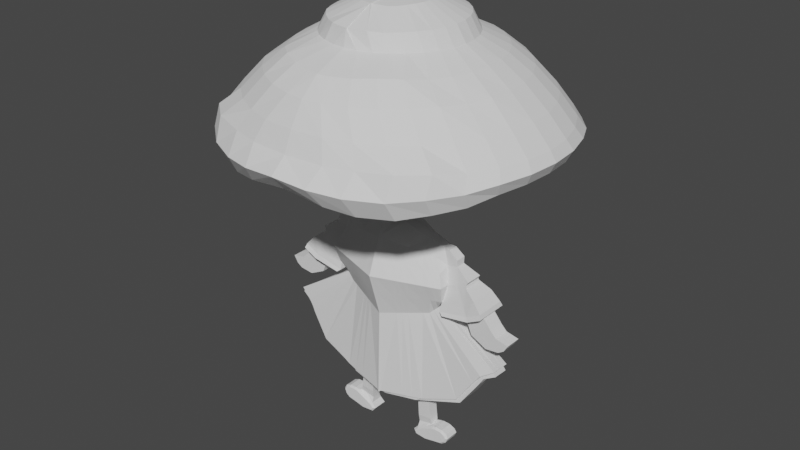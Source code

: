 # Source: PilzNPC.blend  (saved by Blender 3.4.6; exported with 4.5.12 LTS)
import bpy
from mathutils import Matrix  # noqa: F401  (used for matrix-valued properties, if any)

bpy.ops.wm.read_factory_settings(use_empty=True)
scene = bpy.context.scene
scene.name = 'Scene'

# ---- collections
col_collection = bpy.data.collections.new('Collection'); scene.collection.children.link(col_collection)

# ---- world
world_world = bpy.data.worlds.new('World'); scene.world = world_world
world_world.use_nodes = True; world_world.node_tree.nodes.clear()
_N = world_world.node_tree.nodes; _L = world_world.node_tree.links
n0 = _N.new('ShaderNodeOutputWorld'); n0.name = 'World Output'; n0.location = (300, 300)
n1 = _N.new('ShaderNodeBackground'); n1.name = 'Background'; n1.location = (10, 300)
n1.inputs[0].default_value = (0.05088, 0.05088, 0.05088, 1.0)
_L.new(n1.outputs[0], n0.inputs[0])
n0.is_active_output = True
world_world.color = (0.05088, 0.05088, 0.05088)
world_world.use_sun_shadow = False
world_world.sun_shadow_jitter_overblur = 0.0

# ---- meshes
me_cube_002 = bpy.data.meshes.new('Cube.002')
me_cube_002.from_pydata([(0.5184, -0.4214, 0.5288), (0.04129, -0.2681, -2.559), (0.04129, -1.331, -2.559), (1.037, -0.9946, 0.4128), (0.0, -0.2384, 0.6448), (0.0, -1.361, 0.6448), (2.203, -0.6143, -1.463), (2.232, -0.9589, -1.415), (1.233, -0.4155, -0.03538), (1.233, -1.183, -0.03538), (0.0, -1.619, -0.03538), (0.0, 0.01958, -0.04829), (0.0, -0.2384, -0.9013), (0.0, -1.361, -0.9013), (1.037, -0.9946, -0.5635), (1.037, -0.6043, -0.5635), (0.5184, -1.178, 0.5288), (0.8748, -0.4246, -2.454), (0.6163, -1.401, -0.03538), (0.8748, -1.175, -2.454), (0.6163, -0.1979, -0.03538), (0.5184, -1.178, -0.7853), (0.5184, -0.4214, -0.7853), (1.575, -0.5269, -2.196), (0.7776, -1.086, 0.4708), (0.7776, -0.5128, 0.4708), (1.576, -1.072, -2.196), (0.9245, -0.3067, -0.03538), (0.7776, -1.086, -0.7273), (0.9245, -1.292, -0.03538), (0.7776, -0.5128, -0.7273), (0.8967, -0.513, 0.4411), (1.89, -1.03, -1.732), (1.068, -0.3687, -0.03608), (0.8967, -1.048, -0.699), (1.891, -0.5912, -1.732), (0.8967, -1.048, 0.4411), (0.8967, -0.5663, -0.699), (1.068, -1.246, -0.03608), (0.08363, -0.2679, 0.6261), (0.08363, -0.2679, -0.8826), (0.08363, -1.331, 0.6261), (0.06169, -0.2512, -2.57), (0.09942, -1.583, -0.03538), (0.05631, -1.363, -2.566), (0.09942, -0.01551, -0.03538), (0.08363, -1.331, -0.8826), (2.008, -0.511, -0.2833), (1.728, -1.103, -0.4296), (1.037, -0.8938, -0.5635), (1.09, -0.8938, 0.5985), (0.0, -0.8543, 0.8305), (1.728, -0.5115, -0.4296), (0.04129, -0.9188, -2.559), (1.233, -0.9047, -0.03538), (2.226, -0.8803, -1.426), (1.159, -1.104, -0.5429), (2.008, -1.103, -0.2833), (1.159, -0.512, -0.5429), (1.84, -0.5457, -0.09608), (1.649, -1.069, -0.305), (1.649, -0.5461, -0.305), (1.164, -0.5466, -0.4179), (0.0, -0.9149, -0.9013), (1.84, -1.068, -0.09608), (1.164, -1.069, -0.4179), (0.5184, -0.9044, 0.753), (0.7776, -0.8991, 0.695), (0.8967, -0.9041, 0.6653), (1.89, -0.9067, -1.732), (0.2394, -0.9132, 0.8455), (1.222, -0.9882, -0.0999), (2.211, -0.7096, -1.45), (1.613, -0.9876, 0.0834), (1.037, -0.7241, -0.5635), (1.222, -0.6272, -0.0999), (1.466, -0.6269, -0.01454), (1.466, -0.9879, -0.01454), (1.089, -0.7181, 0.5975), (0.0, -0.754, 0.8167), (1.613, -0.6266, 0.0834), (0.04129, -0.6864, -2.559), (1.233, -0.7075, -0.03538), (1.63, -0.6151, 0.04472), (1.492, -0.9993, -0.05576), (1.492, -0.6154, -0.05576), (0.0, -0.6919, -0.9013), (1.212, -0.9996, -0.1448), (0.5182, -0.7117, 0.7518), (0.7773, -0.7025, 0.6934), (0.8967, -0.7093, 0.6629), (1.89, -0.7264, -1.732), (0.2393, -0.7225, 0.8465), (0.0, -0.7857, 1.034), (0.2148, -0.7492, 1.153), (0.2148, -0.8299, 1.153), (1.183, -0.5099, -0.3523), (1.183, -1.089, -0.3523), (0.0, -1.49, -0.4683), (0.0, -0.1094, -0.4683), (0.5673, -0.3097, -0.4103), (0.5673, -1.289, -0.4103), (0.851, -1.189, -0.3813), (0.851, -0.4098, -0.3813), (0.9824, -1.147, -0.3675), (0.9824, -0.4675, -0.3675), (0.09153, -0.1417, -0.459), (0.09153, -1.457, -0.459), (1.183, -0.8992, -0.3523), (1.183, -0.7158, -0.3523), (1.63, -0.999, 0.04472), (1.212, -0.6157, -0.1448), (1.135, -0.5099, 0.1887), (1.135, -1.089, 0.1887), (0.0, -1.49, 0.3047), (0.0, -0.1094, 0.2982), (0.5673, -1.289, 0.2467), (0.5673, -0.3097, 0.2467), (0.851, -1.189, 0.2177), (0.851, -0.4098, 0.2177), (0.9824, -1.147, 0.2025), (0.9824, -0.4675, 0.2025), (0.09153, -0.1417, 0.2953), (0.09153, -1.457, 0.2953), (1.219, -0.6366, -0.03717), (1.161, -0.7158, 0.2816), (1.354, -0.6906, 0.4478), (1.355, -0.8935, 0.4413), (1.656, -0.6361, 0.1563), (1.366, -0.7155, 0.328), (1.037, -0.5511, 0.4128), (1.444, -0.9784, 0.01948), (1.444, -0.6363, 0.01948), (1.656, -0.9781, 0.1563), (1.161, -0.8992, 0.2816), (1.219, -0.9787, -0.03717), (1.366, -0.899, 0.328), (1.633, -0.6501, -0.5597), (1.633, -0.9652, -0.5597), (1.985, -0.6495, -0.4019), (1.985, -0.9646, -0.4019), (1.227, -0.4774, -0.5945), (1.227, -1.138, -0.5945), (2.037, -0.4763, -0.3671), (2.037, -1.137, -0.3671), (2.056, -0.6501, -1.004), (2.056, -0.9652, -1.004), (2.261, -0.6495, -0.7198), (2.261, -0.9646, -0.7198), (2.318, -0.6501, -0.9735), (2.318, -0.9652, -0.9735), (2.508, -0.6495, -0.7708), (2.508, -0.9646, -0.7708), (0.9668, -0.5321, 0.427), (1.947, -0.9649, -0.7249), (2.041, -1.013, -1.545), (1.15, -0.3921, -0.03573), (2.426, -0.9649, -0.9022), (2.426, -0.6498, -0.9022), (2.205, -0.9649, -0.8805), (2.205, -0.6498, -0.8805), (0.9668, -1.021, -0.6313), (2.008, -0.6251, -1.599), (0.9668, -1.021, 0.427), (1.814, -0.9649, -0.4908), (1.15, -1.214, -0.03573), (0.9668, -0.5853, -0.6313), (1.814, -0.6498, -0.4908), (1.774, -1.138, -0.5042), (1.774, -0.4768, -0.5042), (1.264, -0.8991, 0.3048), (0.9932, -0.899, 0.6319), (2.028, -0.9203, -1.552), (2.016, -0.7462, -1.58), (0.9929, -0.7179, 0.6366), (1.083, -1.118, -0.3599), (1.083, -0.4887, -0.3599), (1.059, -1.118, 0.1956), (1.059, -0.4887, 0.1956), (2.074, -1.005, -1.599), (1.58, -0.4803, -2.193), (0.8824, -0.3783, -2.452), (0.0, -0.9188, -2.581), (0.0, -1.409, -2.589), (0.0387, -0.2073, -2.561), (0.0, -0.1744, -2.581), (2.04, -1.064, -1.533), (2.275, -0.9938, -1.384), (2.25, -0.7029, -1.425), (2.239, -0.5645, -1.444), (0.0387, -1.392, -2.561), (0.8824, -1.221, -2.452), (1.889, -0.5398, -1.731), (1.58, -1.119, -2.193), (1.889, -1.077, -1.731), (1.889, -0.9067, -1.731), (0.0, -0.6864, -2.581), (2.265, -0.8736, -1.401), (1.889, -0.7264, -1.731), (1.264, -0.7157, 0.3048), (2.013, -0.7459, -1.577), (1.999, -0.5847, -1.599), (1.185, -0.7074, 0.5884), (1.186, -0.8937, 0.5884), (1.947, -0.6498, -0.7249), (0.775, -0.909, -2.546), (0.7903, -1.177, -2.548), (1.634, -0.9031, -2.268), (1.63, -1.074, -2.271), (0.09457, -0.9198, -2.614), (0.08834, -1.326, -2.621), (0.775, -0.7063, -2.546), (1.634, -0.7153, -2.268), (0.09457, -0.6898, -2.614), (2.146, -0.9646, -0.6026), (1.945, -0.9087, -1.807), (0.7903, -0.4266, -2.548), (1.63, -0.5289, -2.272), (0.07164, -0.2617, -2.618), (1.945, -0.7284, -1.808), (1.747, -0.9652, -0.8472), (2.28, -0.8823, -1.501), (2.087, -0.9226, -1.634), (2.266, -0.7116, -1.525), (2.073, -0.7483, -1.657), (2.146, -0.6495, -0.6026), (1.747, -0.6501, -0.8472), (2.287, -0.9608, -1.49), (2.258, -0.6163, -1.538), (1.945, -0.5932, -1.808), (1.945, -1.032, -1.807), (2.062, -0.627, -1.674), (0.3133, -0.349, 0.5747), (0.4843, -1.302, -2.503), (0.3724, -0.1119, -0.03538), (0.3133, -1.25, 0.5747), (0.4843, -0.2976, -2.503), (0.3724, -1.487, -0.03538), (0.3867, -0.9085, 0.7966), (0.3866, -0.7168, 0.7965), (0.3428, -1.369, -0.4333), (0.3428, -0.2304, -0.4333), (0.3428, -1.369, 0.2697), (0.3428, -0.2304, 0.2697), (0.4886, -1.264, -2.507), (0.4912, -0.3428, -2.509), (0.5667, -0.9141, -2.569), (0.5667, -0.6986, -2.569), (0.5326, -1.247, -2.572), (0.5247, -0.3488, -2.571), (0.3133, -1.25, -0.8312), (0.3133, -0.349, -0.8312), (0.9869, -0.6465, -3.494), (0.9879, -0.9832, -3.498), (0.5732, -0.9878, -3.519), (0.5754, -0.6397, -3.515), (0.5713, -0.6986, -3.125), (0.5713, -0.9141, -3.125), (0.8436, -0.909, -3.109), (0.8436, -0.7063, -3.109), (0.5775, -0.7206, -3.271), (0.864, -0.8883, -3.225), (0.5775, -0.8924, -3.271), (0.8686, -0.7268, -3.22), (0.5951, -0.6516, -3.407), (0.9298, -0.9701, -3.251), (0.5927, -0.9755, -3.403), (0.9312, -0.659, -3.257), (1.203, -0.6466, -3.409), (1.206, -0.983, -3.412), (1.217, -0.9706, -3.284), (1.214, -0.6583, -3.287), (1.13, -0.9829, -3.471), (1.125, -0.9706, -3.243), (1.129, -0.6468, -3.465), (1.124, -0.6583, -3.247), (0.5376, -0.6453, -3.466), (0.9639, -0.9767, -3.384), (0.5322, -0.9821, -3.466), (0.9662, -0.6527, -3.389), (1.244, -0.9766, -3.332), (1.239, -0.6526, -3.332), (1.112, -0.6527, -3.344), (1.114, -0.9767, -3.349), (0.4158, -0.3852, 0.5517), (0.6834, -1.261, -2.478), (0.4944, -0.1549, -0.03538), (0.4526, -0.9064, 0.7748), (0.4524, -0.7142, 0.7741), (0.4551, -0.27, -0.4218), (0.4551, -0.27, 0.2582), (0.6817, -1.219, -2.48), (0.731, -1.212, -2.551), (0.4158, -1.214, -0.8082), (0.4158, -1.214, 0.5517), (0.6834, -0.338, -2.478), (0.4944, -1.444, -0.03538), (0.4551, -1.329, -0.4218), (0.4551, -1.329, 0.2582), (0.683, -0.3837, -2.481), (0.7382, -0.9116, -2.548), (0.7382, -0.7025, -2.548), (0.7271, -0.3877, -2.55), (0.4158, -0.3852, -0.8082), (0.7733, -0.9854, -3.541), (0.7731, -0.6431, -3.537), (0.77, -0.7025, -3.104), (0.77, -0.9116, -3.104), (0.7775, -0.7237, -3.234), (0.7775, -0.8903, -3.236), (0.7687, -0.6552, -3.33), (0.7741, -0.9729, -3.322), (0.7606, -0.6491, -3.424), (0.7571, -0.979, -3.413), (0.556, -0.9141, -2.856), (0.8143, -0.7063, -2.838), (0.556, -0.6986, -2.856), (0.8143, -0.909, -2.838), (0.7547, -0.9116, -2.836), (0.7547, -0.7025, -2.836), (1.001, -0.9701, -3.237), (1.063, -0.9832, -3.484), (1.062, -0.6465, -3.479), (1.001, -0.6589, -3.243), (1.039, -0.9767, -3.366), (1.039, -0.6527, -3.366), (0.7748, -0.6662, -3.575), (0.5553, -0.6623, -3.551), (0.4881, -0.6712, -3.463), (0.7533, -0.6833, -3.296), (0.5732, -0.68, -3.376), (1.281, -0.6783, -3.331), (1.241, -0.6865, -3.258), (1.145, -0.6701, -3.5), (1.233, -0.6701, -3.433), (1.132, -0.6865, -3.209), (1.069, -0.6701, -3.515), (0.9981, -0.6865, -3.205), (0.9943, -0.6701, -3.53), (0.9195, -0.6865, -3.221), (0.7748, -0.9527, -3.575), (0.5553, -0.9553, -3.551), (0.4881, -0.9465, -3.463), (0.5732, -0.9378, -3.376), (0.7603, -0.9357, -3.292), (0.9196, -0.9335, -3.219), (1.281, -0.9418, -3.331), (1.233, -0.9502, -3.433), (1.145, -0.9502, -3.502), (0.9982, -0.9335, -3.204), (1.069, -0.9502, -3.516), (1.241, -0.9335, -3.258), (1.132, -0.9335, -3.209), (0.9943, -0.9502, -3.53)], [], [(178, 153, 130, 112), (134, 50, 3, 113), (28, 21, 191, 193), (70, 51, 5, 41), (123, 41, 5, 114), (86, 12, 185, 196), (49, 14, 187, 197), (107, 43, 10, 98), (166, 15, 189, 201), (108, 54, 9, 97), (176, 156, 8, 96), (1, 42, 218), (46, 13, 183, 190), (72, 55, 221, 223), (289, 286, 20, 100), (303, 22, 181, 295), (102, 29, 18, 101), (118, 24, 16, 116), (67, 66, 16, 24), (290, 284, 0, 117), (68, 67, 24, 36), (120, 36, 24, 118), (104, 38, 29, 102), (100, 20, 27, 103), (22, 30, 180, 181), (34, 28, 193, 194), (117, 0, 25, 119), (161, 34, 194, 186), (175, 165, 38, 104), (177, 163, 36, 120), (171, 68, 36, 163), (2, 53, 209, 210), (103, 27, 33, 105), (30, 37, 192, 180), (119, 25, 31, 121), (115, 4, 39, 122), (12, 40, 184, 185), (99, 11, 45, 106), (91, 69, 215, 219), (250, 46, 190, 233), (240, 237, 43, 107), (242, 235, 41, 123), (61, 59, 47, 52), (238, 70, 41, 235), (65, 62, 58, 56), (239, 92, 70, 238), (17, 23, 217, 216), (174, 90, 68, 171), (55, 7, 227, 221), (90, 89, 67, 68), (89, 88, 66, 67), (155, 32, 230, 179), (60, 65, 56, 48), (59, 64, 57, 47), (62, 61, 52, 58), (64, 60, 48, 57), (85, 83, 59, 61), (87, 111, 62, 65), (84, 87, 65, 60), (83, 110, 64, 59), (111, 85, 61, 62), (110, 84, 60, 64), (53, 81, 213, 209), (109, 82, 54, 108), (74, 49, 197, 188), (13, 63, 182, 183), (70, 92, 94, 95), (202, 203, 127, 126), (132, 128, 80, 76), (39, 4, 79, 92), (15, 74, 188, 189), (96, 8, 82, 109), (135, 124, 75, 71), (131, 135, 71, 77), (128, 133, 73, 80), (124, 132, 76, 75), (133, 131, 77, 73), (44, 2, 210), (25, 0, 88, 89), (31, 25, 89, 90), (153, 31, 90, 174), (299, 17, 216, 302), (232, 39, 92, 239), (76, 80, 83, 85), (71, 75, 111, 87), (77, 71, 87, 84), (80, 73, 110, 83), (75, 76, 85, 111), (63, 86, 196, 182), (73, 77, 84, 110), (92, 79, 93, 94), (51, 70, 95, 93), (15, 96, 109, 74), (74, 109, 108, 49), (250, 240, 107, 46), (12, 99, 106, 40), (30, 103, 105, 37), (161, 175, 104, 34), (22, 100, 103, 30), (34, 104, 102, 28), (28, 102, 101, 21), (303, 289, 100, 22), (166, 176, 96, 15), (49, 108, 97, 14), (46, 107, 98, 13), (94, 93, 95), (199, 129, 128, 132), (134, 125, 124, 135), (8, 112, 125, 82), (82, 125, 134, 54), (237, 242, 123, 43), (11, 115, 122, 45), (27, 119, 121, 33), (165, 177, 120, 38), (20, 117, 119, 27), (38, 120, 118, 29), (286, 290, 117, 20), (29, 118, 116, 18), (43, 123, 114, 10), (54, 134, 113, 9), (156, 178, 112, 8), (129, 126, 127, 136), (170, 134, 135, 131), (199, 202, 126, 129), (203, 170, 136, 127), (112, 130, 78, 125), (52, 47, 143, 169), (129, 136, 133, 128), (125, 199, 132, 124), (136, 170, 131, 133), (78, 50, 203, 202), (125, 78, 202, 199), (50, 134, 170, 203), (204, 225, 147, 160), (56, 58, 141, 142), (48, 56, 142, 168), (47, 57, 144, 143), (137, 138, 142, 141), (140, 139, 143, 144), (167, 137, 141, 169), (164, 140, 144, 168), (159, 146, 150, 157), (220, 226, 145, 146), (154, 220, 146, 159), (225, 214, 148, 147), (157, 158, 151, 152), (147, 148, 152, 151), (160, 147, 151, 158), (146, 145, 149, 150), (33, 121, 178, 156), (9, 113, 177, 165), (37, 105, 176, 166), (14, 97, 175, 161), (130, 153, 174, 78), (58, 52, 169, 141), (198, 192, 91), (78, 174, 171, 50), (226, 204, 160, 145), (50, 171, 163, 3), (113, 3, 163, 177), (97, 9, 165, 175), (57, 48, 168, 144), (139, 167, 169, 143), (138, 164, 168, 142), (14, 161, 186, 187), (148, 159, 157, 152), (214, 154, 159, 148), (150, 149, 158, 157), (145, 160, 158, 149), (137, 167, 204, 226), (140, 164, 154, 214), (201, 200, 173), (105, 33, 156, 176), (37, 166, 201, 192), (121, 31, 153, 178), (69, 32, 230, 215), (35, 162, 231, 229), (32, 26, 208, 230), (200, 172, 179, 173), (194, 195, 69), (167, 139, 225, 204), (23, 17, 181, 180), (53, 2, 183, 182), (42, 1, 185, 184), (155, 7, 187, 186), (72, 6, 189, 188), (291, 19, 191, 285), (35, 23, 180, 192), (19, 26, 193, 191), (26, 32, 194, 193), (32, 69, 195, 194), (245, 42, 184, 236), (2, 44, 190, 183), (81, 53, 182, 196), (7, 55, 197, 187), (69, 91, 198, 195), (55, 72, 188, 197), (1, 81, 196, 185), (91, 35, 192, 198), (6, 162, 201, 189), (162, 173, 200, 201), (179, 155, 186, 172), (162, 35, 192, 201), (69, 32, 194), (35, 91, 192), (32, 155, 186, 194), (173, 162, 201), (222, 221, 227, 179), (300, 205, 206, 292), (205, 207, 208, 206), (207, 215, 230, 208), (139, 140, 214, 225), (138, 137, 226, 220), (212, 219, 215, 207), (211, 212, 207, 205), (342, 328, 327, 341), (224, 223, 221, 222), (231, 228, 223, 224), (302, 216, 211, 301), (216, 217, 212, 211), (217, 229, 219, 212), (164, 138, 220, 154), (229, 231, 224, 219), (219, 224, 222, 215), (215, 222, 179, 230), (81, 1, 218, 213), (7, 155, 179, 227), (35, 91, 219, 229), (6, 72, 223, 228), (162, 6, 228, 231), (244, 44, 210, 248), (173, 162, 231, 224), (23, 35, 229, 217), (179, 173, 224, 222), (26, 19, 206, 208), (291, 244, 248, 292), (218, 249, 247, 213), (213, 247, 246, 209), (209, 246, 248, 210), (299, 245, 236, 295), (44, 244, 233, 190), (45, 122, 243, 234), (296, 298, 242, 237), (40, 106, 241, 251), (293, 297, 240, 250), (284, 232, 239, 288), (42, 245, 249, 218), (288, 239, 238, 287), (287, 238, 235, 294), (298, 294, 235, 242), (297, 296, 237, 240), (293, 250, 233, 285), (122, 39, 232, 243), (40, 251, 236, 184), (106, 45, 234, 241), (326, 338, 353, 340), (283, 272, 269, 280), (313, 278, 254, 304), (312, 279, 252, 305), (319, 315, 259, 306), (318, 314, 257, 307), (315, 317, 258, 259), (314, 316, 256, 257), (306, 259, 263, 308), (307, 257, 262, 309), (259, 258, 261, 263), (257, 256, 260, 262), (308, 263, 339, 329), (309, 262, 343, 344), (263, 261, 345, 339), (262, 260, 330, 343), (331, 346, 347, 334), (348, 333, 334, 347), (282, 275, 271, 281), (335, 352, 351, 332), (337, 349, 352, 335), (325, 323, 275, 282), (350, 336, 333, 348), (324, 321, 272, 283), (320, 324, 283, 273), (322, 325, 282, 274), (274, 282, 281, 268), (332, 351, 346, 331), (310, 267, 279, 312), (311, 266, 278, 313), (273, 283, 280, 270), (343, 330, 328, 342), (265, 311, 313, 277), (264, 310, 312, 276), (261, 309, 344, 345), (260, 308, 329, 330), (258, 307, 309, 261), (256, 306, 308, 260), (317, 318, 307, 258), (316, 319, 306, 256), (276, 312, 305, 255), (277, 313, 304, 253), (327, 326, 340, 341), (21, 293, 285, 191), (101, 18, 296, 297), (116, 16, 294, 298), (66, 287, 294, 16), (88, 288, 287, 66), (0, 284, 288, 88), (21, 101, 297, 293), (18, 116, 298, 296), (17, 299, 295, 181), (19, 291, 292, 206), (249, 302, 301, 247), (246, 300, 292, 248), (244, 291, 285, 233), (234, 243, 290, 286), (251, 241, 289, 303), (245, 299, 302, 249), (243, 232, 284, 290), (251, 303, 295, 236), (241, 234, 286, 289), (247, 301, 319, 316), (205, 300, 318, 317), (246, 247, 316, 314), (211, 205, 317, 315), (300, 246, 314, 318), (301, 211, 315, 319), (252, 279, 325, 322), (265, 277, 324, 320), (277, 253, 321, 324), (353, 338, 336, 350), (279, 267, 323, 325), (339, 345, 349, 337), (255, 305, 326, 327), (276, 255, 327, 328), (310, 264, 330, 329), (281, 271, 332, 331), (274, 268, 334, 333), (271, 275, 335, 332), (322, 274, 333, 336), (275, 323, 337, 335), (264, 276, 328, 330), (268, 281, 331, 334), (305, 252, 338, 326), (267, 310, 329, 339), (252, 322, 336, 338), (323, 267, 339, 337), (304, 254, 341, 340), (278, 266, 343, 342), (311, 265, 345, 344), (280, 269, 347, 346), (269, 272, 348, 347), (265, 320, 349, 345), (272, 321, 350, 348), (273, 270, 351, 352), (254, 278, 342, 341), (270, 280, 346, 351), (253, 304, 340, 353), (266, 311, 344, 343), (320, 273, 352, 349), (321, 253, 353, 350)])
_uv = me_cube_002.uv_layers.new(name='UVMap')
_uv.uv.foreach_set('vector', [0.5625, 0.4922, 0.625, 0.4922, 0.625, 0.5, 0.5625, 0.5, 0.5625, 0.6322, 0.625, 0.6322, 0.625, 0.75, 0.5625, 0.75, 0.375, 0.7812, 0.375, 0.8125, 0.375, 0.8125, 0.375, 0.7812, 0.7399, 0.6322, 0.75, 0.6322, 0.75, 0.75, 0.7399, 0.75, 0.5625, 0.8649, 0.625, 0.8649, 0.625, 0.875, 0.5625, 0.875, 0.25, 0.614, 0.25, 0.5, 0.25, 0.5, 0.25, 0.614, 0.375, 0.6322, 0.375, 0.75, 0.375, 0.75, 0.375, 0.6322, 0.4375, 0.8649, 0.5, 0.8649, 0.5, 0.875, 0.4375, 0.875, 0.375, 0.4922, 0.375, 0.5, 0.375, 0.5, 0.375, 0.4922, 0.4375, 0.6322, 0.5, 0.6322, 0.5, 0.75, 0.4375, 0.75, 0.4375, 0.4922, 0.5, 0.4922, 0.5, 0.5, 0.4375, 0.5, 0.2608, 0.5139, 0.2589, 0.511, 0.2608, 0.5139, 0.375, 0.8649, 0.375, 0.875, 0.375, 0.875, 0.375, 0.8649, 0.3737, 0.614, 0.3737, 0.6321, 0.3737, 0.6321, 0.3737, 0.614, 0.4375, 0.4251, 0.5, 0.4251, 0.5, 0.4375, 0.4375, 0.4375, 0.375, 0.4251, 0.375, 0.4375, 0.375, 0.4375, 0.375, 0.4251, 0.4375, 0.7812, 0.5, 0.7812, 0.5, 0.8125, 0.4375, 0.8125, 0.5625, 0.7812, 0.625, 0.7812, 0.625, 0.8125, 0.5625, 0.8125, 0.6562, 0.6322, 0.6875, 0.6322, 0.6875, 0.75, 0.6562, 0.75, 0.5625, 0.4251, 0.625, 0.4251, 0.625, 0.4375, 0.5625, 0.4375, 0.6406, 0.6322, 0.6562, 0.6322, 0.6562, 0.75, 0.6406, 0.75, 0.5625, 0.7656, 0.625, 0.7656, 0.625, 0.7812, 0.5625, 0.7812, 0.4375, 0.7656, 0.5, 0.7656, 0.5, 0.7812, 0.4375, 0.7812, 0.4375, 0.4375, 0.5, 0.4375, 0.5, 0.4687, 0.4375, 0.4688, 0.375, 0.4375, 0.375, 0.4688, 0.375, 0.4688, 0.375, 0.4375, 0.375, 0.7656, 0.375, 0.7812, 0.375, 0.7812, 0.375, 0.7656, 0.5625, 0.4375, 0.625, 0.4375, 0.625, 0.4688, 0.5625, 0.4687, 0.375, 0.7578, 0.375, 0.7656, 0.375, 0.7656, 0.375, 0.7578, 0.4375, 0.7578, 0.5, 0.7578, 0.5, 0.7656, 0.4375, 0.7656, 0.5625, 0.7578, 0.625, 0.7578, 0.625, 0.7656, 0.5625, 0.7656, 0.6328, 0.6322, 0.6406, 0.6322, 0.6406, 0.75, 0.6328, 0.75, 0.2608, 0.7354, 0.2608, 0.6324, 0.2608, 0.6324, 0.2608, 0.7354, 0.4375, 0.4688, 0.5, 0.4687, 0.5, 0.4844, 0.4375, 0.4844, 0.375, 0.4688, 0.375, 0.4844, 0.375, 0.4844, 0.375, 0.4688, 0.5625, 0.4687, 0.625, 0.4688, 0.625, 0.4844, 0.5625, 0.4844, 0.5625, 0.375, 0.625, 0.375, 0.625, 0.3851, 0.5625, 0.3851, 0.375, 0.375, 0.375, 0.3851, 0.375, 0.3851, 0.375, 0.375, 0.4375, 0.375, 0.5, 0.375, 0.5, 0.3851, 0.4375, 0.3851, 0.3581, 0.6146, 0.3581, 0.6323, 0.3581, 0.6323, 0.3581, 0.6146, 0.375, 0.8372, 0.375, 0.8649, 0.375, 0.8649, 0.375, 0.8372, 0.4375, 0.8372, 0.5, 0.8372, 0.5, 0.8649, 0.4375, 0.8649, 0.5625, 0.8372, 0.625, 0.8372, 0.625, 0.8649, 0.5625, 0.8649, 0.5625, 0.614, 0.5625, 0.614, 0.5625, 0.614, 0.5625, 0.614, 0.7122, 0.6322, 0.7399, 0.6322, 0.7399, 0.75, 0.7122, 0.75, 0.5625, 0.6322, 0.5625, 0.614, 0.5625, 0.614, 0.5625, 0.6322, 0.7122, 0.614, 0.7399, 0.614, 0.7399, 0.6322, 0.7122, 0.6322, 0.312, 0.5165, 0.3436, 0.523, 0.3436, 0.523, 0.312, 0.5165, 0.6328, 0.614, 0.6406, 0.614, 0.6406, 0.6322, 0.6328, 0.6322, 0.3737, 0.6321, 0.3737, 0.706, 0.3737, 0.706, 0.3737, 0.6321, 0.6406, 0.614, 0.6562, 0.614, 0.6562, 0.6322, 0.6406, 0.6322, 0.6562, 0.614, 0.6875, 0.614, 0.6875, 0.6322, 0.6562, 0.6322, 0.3657, 0.7131, 0.3609, 0.7163, 0.3609, 0.7163, 0.3657, 0.7131, 0.5625, 0.6322, 0.5625, 0.6322, 0.5625, 0.6322, 0.5625, 0.6322, 0.5625, 0.614, 0.5625, 0.6322, 0.5625, 0.6322, 0.5625, 0.614, 0.5625, 0.614, 0.5625, 0.614, 0.5625, 0.614, 0.5625, 0.614, 0.5625, 0.6322, 0.5625, 0.6322, 0.5625, 0.6322, 0.5625, 0.6322, 0.5625, 0.614, 0.5625, 0.614, 0.5625, 0.614, 0.5625, 0.614, 0.5625, 0.6322, 0.5625, 0.614, 0.5625, 0.614, 0.5625, 0.6322, 0.5625, 0.6322, 0.5625, 0.6322, 0.5625, 0.6322, 0.5625, 0.6322, 0.5625, 0.614, 0.5625, 0.6322, 0.5625, 0.6322, 0.5625, 0.614, 0.5625, 0.614, 0.5625, 0.614, 0.5625, 0.614, 0.5625, 0.614, 0.5625, 0.6322, 0.5625, 0.6322, 0.5625, 0.6322, 0.5625, 0.6322, 0.2608, 0.6324, 0.2608, 0.6132, 0.2608, 0.6132, 0.2608, 0.6324, 0.4375, 0.614, 0.5, 0.614, 0.5, 0.6322, 0.4375, 0.6322, 0.375, 0.614, 0.375, 0.6322, 0.375, 0.6322, 0.375, 0.614, 0.25, 0.75, 0.25, 0.6322, 0.25, 0.6322, 0.25, 0.75, 0.7399, 0.6322, 0.7399, 0.614, 0.7399, 0.614, 0.7399, 0.6322, 0.625, 0.614, 0.625, 0.6322, 0.625, 0.6322, 0.625, 0.614, 0.5625, 0.614, 0.5625, 0.614, 0.5625, 0.614, 0.5625, 0.614, 0.7399, 0.5, 0.75, 0.5, 0.75, 0.614, 0.7399, 0.614, 0.375, 0.5, 0.375, 0.614, 0.375, 0.614, 0.375, 0.5, 0.4375, 0.5, 0.5, 0.5, 0.5, 0.614, 0.4375, 0.614, 0.5625, 0.6322, 0.5625, 0.614, 0.5625, 0.614, 0.5625, 0.6322, 0.5625, 0.6322, 0.5625, 0.6322, 0.5625, 0.6322, 0.5625, 0.6322, 0.5625, 0.614, 0.5625, 0.6322, 0.5625, 0.6322, 0.5625, 0.614, 0.5625, 0.614, 0.5625, 0.614, 0.5625, 0.614, 0.5625, 0.614, 0.5625, 0.6322, 0.5625, 0.6322, 0.5625, 0.6322, 0.5625, 0.6322, 0.2556, 0.736, 0.2608, 0.7354, 0.2556, 0.736, 0.6562, 0.5, 0.6875, 0.5, 0.6875, 0.614, 0.6562, 0.614, 0.6406, 0.5, 0.6562, 0.5, 0.6562, 0.614, 0.6406, 0.614, 0.6328, 0.5, 0.6406, 0.5, 0.6406, 0.614, 0.6328, 0.614, 0.2995, 0.5152, 0.312, 0.5165, 0.312, 0.5165, 0.2995, 0.5152, 0.7122, 0.5, 0.7399, 0.5, 0.7399, 0.614, 0.7122, 0.614, 0.5625, 0.614, 0.5625, 0.614, 0.5625, 0.614, 0.5625, 0.614, 0.5625, 0.6322, 0.5625, 0.614, 0.5625, 0.614, 0.5625, 0.6322, 0.5625, 0.6322, 0.5625, 0.6322, 0.5625, 0.6322, 0.5625, 0.6322, 0.5625, 0.614, 0.5625, 0.6322, 0.5625, 0.6322, 0.5625, 0.614, 0.5625, 0.614, 0.5625, 0.614, 0.5625, 0.614, 0.5625, 0.614, 0.25, 0.6322, 0.25, 0.614, 0.25, 0.614, 0.25, 0.6322, 0.5625, 0.6322, 0.5625, 0.6322, 0.5625, 0.6322, 0.5625, 0.6322, 0.7399, 0.614, 0.75, 0.614, 0.75, 0.614, 0.7399, 0.614, 0.75, 0.6322, 0.7399, 0.6322, 0.7399, 0.6322, 0.75, 0.6322, 0.375, 0.5, 0.4375, 0.5, 0.4375, 0.614, 0.375, 0.614, 0.375, 0.614, 0.4375, 0.614, 0.4375, 0.6322, 0.375, 0.6322, 0.375, 0.8372, 0.4375, 0.8372, 0.4375, 0.8649, 0.375, 0.8649, 0.375, 0.375, 0.4375, 0.375, 0.4375, 0.3851, 0.375, 0.3851, 0.375, 0.4688, 0.4375, 0.4688, 0.4375, 0.4844, 0.375, 0.4844, 0.375, 0.7578, 0.4375, 0.7578, 0.4375, 0.7656, 0.375, 0.7656, 0.375, 0.4375, 0.4375, 0.4375, 0.4375, 0.4688, 0.375, 0.4688, 0.375, 0.7656, 0.4375, 0.7656, 0.4375, 0.7812, 0.375, 0.7812, 0.375, 0.7812, 0.4375, 0.7812, 0.4375, 0.8125, 0.375, 0.8125, 0.375, 0.4251, 0.4375, 0.4251, 0.4375, 0.4375, 0.375, 0.4375, 0.375, 0.4922, 0.4375, 0.4922, 0.4375, 0.5, 0.375, 0.5, 0.375, 0.6322, 0.4375, 0.6322, 0.4375, 0.75, 0.375, 0.75, 0.375, 0.8649, 0.4375, 0.8649, 0.4375, 0.875, 0.375, 0.875, 0.7399, 0.614, 0.75, 0.6322, 0.7399, 0.6322, 0.5625, 0.614, 0.5625, 0.614, 0.5625, 0.614, 0.5625, 0.614, 0.5625, 0.6322, 0.5625, 0.614, 0.5625, 0.614, 0.5625, 0.6322, 0.5, 0.5, 0.5625, 0.5, 0.5625, 0.614, 0.5, 0.614, 0.5, 0.614, 0.5625, 0.614, 0.5625, 0.6322, 0.5, 0.6322, 0.5, 0.8372, 0.5625, 0.8372, 0.5625, 0.8649, 0.5, 0.8649, 0.5, 0.375, 0.5625, 0.375, 0.5625, 0.3851, 0.5, 0.3851, 0.5, 0.4687, 0.5625, 0.4687, 0.5625, 0.4844, 0.5, 0.4844, 0.5, 0.7578, 0.5625, 0.7578, 0.5625, 0.7656, 0.5, 0.7656, 0.5, 0.4375, 0.5625, 0.4375, 0.5625, 0.4687, 0.5, 0.4687, 0.5, 0.7656, 0.5625, 0.7656, 0.5625, 0.7812, 0.5, 0.7812, 0.5, 0.4251, 0.5625, 0.4251, 0.5625, 0.4375, 0.5, 0.4375, 0.5, 0.7812, 0.5625, 0.7812, 0.5625, 0.8125, 0.5, 0.8125, 0.5, 0.8649, 0.5625, 0.8649, 0.5625, 0.875, 0.5, 0.875, 0.5, 0.6322, 0.5625, 0.6322, 0.5625, 0.75, 0.5, 0.75, 0.5, 0.4922, 0.5625, 0.4922, 0.5625, 0.5, 0.5, 0.5, 0.5625, 0.614, 0.625, 0.614, 0.625, 0.6322, 0.5625, 0.6322, 0.5625, 0.6322, 0.5625, 0.6322, 0.5625, 0.6322, 0.5625, 0.6322, 0.5625, 0.614, 0.625, 0.614, 0.625, 0.614, 0.5625, 0.614, 0.625, 0.6322, 0.5625, 0.6322, 0.5625, 0.6322, 0.625, 0.6322, 0.5625, 0.5, 0.625, 0.5, 0.625, 0.614, 0.5625, 0.614, 0.5625, 0.614, 0.5625, 0.614, 0.5625, 0.614, 0.5625, 0.614, 0.5625, 0.614, 0.5625, 0.6322, 0.5625, 0.6322, 0.5625, 0.614, 0.5625, 0.614, 0.5625, 0.614, 0.5625, 0.614, 0.5625, 0.614, 0.5625, 0.6322, 0.5625, 0.6322, 0.5625, 0.6322, 0.5625, 0.6322, 0.625, 0.614, 0.625, 0.6322, 0.625, 0.6322, 0.625, 0.614, 0.5625, 0.614, 0.625, 0.614, 0.625, 0.614, 0.5625, 0.614, 0.625, 0.6322, 0.5625, 0.6322, 0.5625, 0.6322, 0.625, 0.6322, 0.5625, 0.6188, 0.5625, 0.6188, 0.5625, 0.6188, 0.5625, 0.6188, 0.5625, 0.6322, 0.5625, 0.614, 0.5625, 0.614, 0.5625, 0.6322, 0.5625, 0.6322, 0.5625, 0.6322, 0.5625, 0.6322, 0.5625, 0.6322, 0.5625, 0.614, 0.5625, 0.6322, 0.5625, 0.6322, 0.5625, 0.614, 0.5625, 0.6188, 0.5625, 0.6274, 0.5625, 0.6322, 0.5625, 0.614, 0.5625, 0.6274, 0.5625, 0.6188, 0.5625, 0.614, 0.5625, 0.6322, 0.5625, 0.6188, 0.5625, 0.6188, 0.5625, 0.614, 0.5625, 0.614, 0.5625, 0.6274, 0.5625, 0.6274, 0.5625, 0.6322, 0.5625, 0.6322, 0.5625, 0.6274, 0.5625, 0.6274, 0.5625, 0.6274, 0.5625, 0.6274, 0.5625, 0.6274, 0.5625, 0.6188, 0.5625, 0.6188, 0.5625, 0.6274, 0.5625, 0.6274, 0.5625, 0.6274, 0.5625, 0.6274, 0.5625, 0.6274, 0.5625, 0.6188, 0.5625, 0.6274, 0.5625, 0.6274, 0.5625, 0.6188, 0.5625, 0.6274, 0.5625, 0.6188, 0.5625, 0.6188, 0.5625, 0.6274, 0.5625, 0.6188, 0.5625, 0.6274, 0.5625, 0.6274, 0.5625, 0.6188, 0.5625, 0.6188, 0.5625, 0.6188, 0.5625, 0.6188, 0.5625, 0.6188, 0.5625, 0.6274, 0.5625, 0.6188, 0.5625, 0.6188, 0.5625, 0.6274, 0.5, 0.4844, 0.5625, 0.4844, 0.5625, 0.4922, 0.5, 0.4922, 0.5, 0.75, 0.5625, 0.75, 0.5625, 0.7578, 0.5, 0.7578, 0.375, 0.4844, 0.4375, 0.4844, 0.4375, 0.4922, 0.375, 0.4922, 0.375, 0.75, 0.4375, 0.75, 0.4375, 0.7578, 0.375, 0.7578, 0.625, 0.5, 0.6328, 0.5, 0.6328, 0.614, 0.625, 0.614, 0.5625, 0.614, 0.5625, 0.614, 0.5625, 0.614, 0.5625, 0.614, 0.3594, 0.614, 0.3594, 0.5, 0.3594, 0.614, 0.625, 0.614, 0.6328, 0.614, 0.6328, 0.6322, 0.625, 0.6322, 0.5625, 0.6188, 0.5625, 0.6188, 0.5625, 0.6188, 0.5625, 0.6188, 0.625, 0.6322, 0.6328, 0.6322, 0.6328, 0.75, 0.625, 0.75, 0.5625, 0.75, 0.625, 0.75, 0.625, 0.7578, 0.5625, 0.7578, 0.4375, 0.75, 0.5, 0.75, 0.5, 0.7578, 0.4375, 0.7578, 0.5625, 0.6322, 0.5625, 0.6322, 0.5625, 0.6322, 0.5625, 0.6322, 0.5625, 0.6188, 0.5625, 0.6188, 0.5625, 0.614, 0.5625, 0.614, 0.5625, 0.6274, 0.5625, 0.6274, 0.5625, 0.6322, 0.5625, 0.6322, 0.375, 0.75, 0.375, 0.7578, 0.375, 0.7578, 0.375, 0.75, 0.5625, 0.6274, 0.5625, 0.6274, 0.5625, 0.6274, 0.5625, 0.6274, 0.5625, 0.6274, 0.5625, 0.6274, 0.5625, 0.6274, 0.5625, 0.6274, 0.5625, 0.6274, 0.5625, 0.6188, 0.5625, 0.6188, 0.5625, 0.6274, 0.5625, 0.6188, 0.5625, 0.6188, 0.5625, 0.6188, 0.5625, 0.6188, 0.5625, 0.6188, 0.5625, 0.6188, 0.5625, 0.6188, 0.5625, 0.6188, 0.5625, 0.6274, 0.5625, 0.6274, 0.5625, 0.6274, 0.5625, 0.6274, 0.3672, 0.5, 0.3672, 0.614, 0.3672, 0.614, 0.4375, 0.4844, 0.5, 0.4844, 0.5, 0.4922, 0.4375, 0.4922, 0.375, 0.4844, 0.375, 0.4922, 0.375, 0.4922, 0.375, 0.4844, 0.5625, 0.4844, 0.625, 0.4844, 0.625, 0.4922, 0.5625, 0.4922, 0.3581, 0.6323, 0.3581, 0.7184, 0.3581, 0.7184, 0.3581, 0.6323, 0.3614, 0.5308, 0.3651, 0.5331, 0.3651, 0.5331, 0.3614, 0.5308, 0.3581, 0.7184, 0.3436, 0.7247, 0.3436, 0.7247, 0.3581, 0.7184, 0.3672, 0.614, 0.3672, 0.6322, 0.3672, 0.6322, 0.3672, 0.614, 0.3594, 0.75, 0.3594, 0.6322, 0.3594, 0.6322, 0.5625, 0.6188, 0.5625, 0.6188, 0.5625, 0.6188, 0.5625, 0.6188, 0.3436, 0.523, 0.312, 0.5165, 0.3125, 0.5, 0.3438, 0.5, 0.2608, 0.6324, 0.2608, 0.7354, 0.25, 0.75, 0.25, 0.6322, 0.2589, 0.511, 0.2608, 0.5139, 0.25, 0.5, 0.2601, 0.5, 0.3685, 0.7108, 0.3737, 0.706, 0.375, 0.75, 0.3672, 0.75, 0.3737, 0.614, 0.3737, 0.5371, 0.375, 0.5, 0.375, 0.614, 0.2988, 0.7332, 0.3122, 0.7324, 0.3125, 0.75, 0.3001, 0.75, 0.3581, 0.5279, 0.3436, 0.523, 0.3438, 0.5, 0.3594, 0.5, 0.3122, 0.7324, 0.3436, 0.7247, 0.3438, 0.75, 0.3125, 0.75, 0.3436, 0.7247, 0.3581, 0.7184, 0.3594, 0.75, 0.3438, 0.75, 0.3581, 0.7184, 0.3581, 0.6323, 0.3594, 0.6322, 0.3594, 0.75, 0.287, 0.5139, 0.2589, 0.511, 0.2601, 0.5, 0.2878, 0.5, 0.2608, 0.7354, 0.2556, 0.736, 0.2601, 0.75, 0.25, 0.75, 0.2608, 0.6132, 0.2608, 0.6324, 0.25, 0.6322, 0.25, 0.614, 0.3737, 0.706, 0.3737, 0.6321, 0.375, 0.6322, 0.375, 0.75, 0.3581, 0.6323, 0.3581, 0.6146, 0.3594, 0.614, 0.3594, 0.6322, 0.3737, 0.6321, 0.3737, 0.614, 0.375, 0.614, 0.375, 0.6322, 0.2608, 0.5139, 0.2608, 0.6132, 0.25, 0.614, 0.25, 0.5, 0.3581, 0.6146, 0.3581, 0.5279, 0.3594, 0.5, 0.3594, 0.614, 0.3737, 0.5371, 0.3685, 0.5337, 0.3672, 0.5, 0.375, 0.5, 0.3685, 0.5337, 0.3685, 0.614, 0.3672, 0.614, 0.3672, 0.5, 0.3685, 0.633, 0.3685, 0.7108, 0.3672, 0.75, 0.3672, 0.6322, 0.3651, 0.5331, 0.3614, 0.5308, 0.3594, 0.5, 0.3672, 0.5, 0.361, 0.6319, 0.3609, 0.7163, 0.3594, 0.75, 0.3614, 0.5308, 0.3594, 0.614, 0.3594, 0.5, 0.3609, 0.7163, 0.3657, 0.7131, 0.3672, 0.75, 0.3594, 0.75, 0.3653, 0.6152, 0.3651, 0.5331, 0.3672, 0.5, 0.3685, 0.633, 0.3737, 0.6321, 0.3737, 0.706, 0.3685, 0.7108, 0.3001, 0.6322, 0.3125, 0.6322, 0.3122, 0.7324, 0.2988, 0.7332, 0.3125, 0.6322, 0.3438, 0.6322, 0.3436, 0.7247, 0.3122, 0.7324, 0.3438, 0.6322, 0.3581, 0.6323, 0.3581, 0.7184, 0.3436, 0.7247, 0.5625, 0.6188, 0.5625, 0.6274, 0.5625, 0.6274, 0.5625, 0.6188, 0.5625, 0.6274, 0.5625, 0.6188, 0.5625, 0.6188, 0.5625, 0.6274, 0.3438, 0.614, 0.3581, 0.6146, 0.3581, 0.6323, 0.3438, 0.6322, 0.3125, 0.614, 0.3438, 0.614, 0.3438, 0.6322, 0.3125, 0.6322, 0.2878, 0.6322, 0.2878, 0.614, 0.2878, 0.614, 0.2878, 0.6322, 0.3685, 0.614, 0.3737, 0.614, 0.3737, 0.6321, 0.3685, 0.633, 0.3685, 0.5337, 0.3737, 0.5371, 0.3737, 0.614, 0.3685, 0.614, 0.2995, 0.5152, 0.312, 0.5165, 0.3125, 0.614, 0.3001, 0.614, 0.312, 0.5165, 0.3436, 0.523, 0.3438, 0.614, 0.3125, 0.614, 0.3436, 0.523, 0.3581, 0.5279, 0.3581, 0.6146, 0.3438, 0.614, 0.5625, 0.6274, 0.5625, 0.6274, 0.5625, 0.6274, 0.5625, 0.6274, 0.3614, 0.5308, 0.3651, 0.5331, 0.3653, 0.6152, 0.3612, 0.611, 0.3612, 0.611, 0.3653, 0.6152, 0.3656, 0.6401, 0.361, 0.6319, 0.361, 0.6319, 0.3656, 0.6401, 0.3657, 0.7131, 0.3609, 0.7163, 0.2608, 0.6132, 0.2608, 0.5139, 0.2608, 0.5139, 0.2608, 0.6132, 0.3737, 0.706, 0.3685, 0.7108, 0.3685, 0.7108, 0.3737, 0.706, 0.3581, 0.5279, 0.3581, 0.6146, 0.3581, 0.6146, 0.3581, 0.5279, 0.3737, 0.5371, 0.3737, 0.614, 0.3737, 0.614, 0.3737, 0.5371, 0.3685, 0.5337, 0.3737, 0.5371, 0.3737, 0.5371, 0.3685, 0.5337, 0.2855, 0.7341, 0.2556, 0.736, 0.2556, 0.736, 0.2855, 0.7341, 0.3685, 0.614, 0.3685, 0.5337, 0.3685, 0.5337, 0.3685, 0.614, 0.3436, 0.523, 0.3581, 0.5279, 0.3581, 0.5279, 0.3436, 0.523, 0.3685, 0.633, 0.3685, 0.614, 0.3685, 0.614, 0.3685, 0.633, 0.3436, 0.7247, 0.3122, 0.7324, 0.3122, 0.7324, 0.3436, 0.7247, 0.2988, 0.7332, 0.2855, 0.7341, 0.2855, 0.7341, 0.2988, 0.7332, 0.2589, 0.511, 0.287, 0.5139, 0.2878, 0.614, 0.2601, 0.614, 0.2601, 0.614, 0.2878, 0.614, 0.2878, 0.6322, 0.2601, 0.6322, 0.2601, 0.6322, 0.2878, 0.6322, 0.2855, 0.7341, 0.2556, 0.736, 0.2995, 0.5152, 0.287, 0.5139, 0.2878, 0.5, 0.3001, 0.5, 0.2556, 0.736, 0.2855, 0.7341, 0.2878, 0.75, 0.2601, 0.75, 0.5, 0.3851, 0.5625, 0.3851, 0.5625, 0.4128, 0.5, 0.4128, 0.5, 0.8249, 0.5625, 0.8249, 0.5625, 0.8372, 0.5, 0.8372, 0.375, 0.3851, 0.4375, 0.3851, 0.4375, 0.4128, 0.375, 0.4128, 0.375, 0.8249, 0.4375, 0.8249, 0.4375, 0.8372, 0.375, 0.8372, 0.6999, 0.5, 0.7122, 0.5, 0.7122, 0.614, 0.6999, 0.614, 0.2589, 0.511, 0.287, 0.5139, 0.287, 0.5139, 0.2589, 0.511, 0.6999, 0.614, 0.7122, 0.614, 0.7122, 0.6322, 0.6999, 0.6322, 0.6999, 0.6322, 0.7122, 0.6322, 0.7122, 0.75, 0.6999, 0.75, 0.5625, 0.8249, 0.625, 0.8249, 0.625, 0.8372, 0.5625, 0.8372, 0.4375, 0.8249, 0.5, 0.8249, 0.5, 0.8372, 0.4375, 0.8372, 0.375, 0.8249, 0.375, 0.8372, 0.375, 0.8372, 0.375, 0.8249, 0.5625, 0.3851, 0.625, 0.3851, 0.625, 0.4128, 0.5625, 0.4128, 0.375, 0.3851, 0.375, 0.4128, 0.375, 0.4128, 0.375, 0.3851, 0.4375, 0.3851, 0.5, 0.3851, 0.5, 0.4128, 0.4375, 0.4128, 0.3001, 0.614, 0.3125, 0.614, 0.3125, 0.6322, 0.3001, 0.6322, 0.3125, 0.6322, 0.3125, 0.6322, 0.3125, 0.6322, 0.3125, 0.6322, 0.3001, 0.6322, 0.2895, 0.6322, 0.2898, 0.6322, 0.3003, 0.6322, 0.3001, 0.614, 0.3125, 0.614, 0.3125, 0.614, 0.3002, 0.614, 0.3001, 0.614, 0.3125, 0.614, 0.3125, 0.614, 0.3001, 0.614, 0.3001, 0.6322, 0.2878, 0.6322, 0.2878, 0.6322, 0.3001, 0.6322, 0.3125, 0.614, 0.3125, 0.6322, 0.3125, 0.6322, 0.3125, 0.614, 0.2878, 0.6322, 0.2878, 0.614, 0.2878, 0.614, 0.2878, 0.6322, 0.3001, 0.614, 0.3125, 0.614, 0.3125, 0.614, 0.3001, 0.614, 0.3001, 0.6322, 0.2878, 0.6322, 0.2878, 0.6322, 0.3001, 0.6322, 0.3125, 0.614, 0.3125, 0.6322, 0.3125, 0.6322, 0.3125, 0.614, 0.2878, 0.6322, 0.2878, 0.614, 0.2878, 0.614, 0.2878, 0.6322, 0.3001, 0.614, 0.3125, 0.614, 0.3125, 0.614, 0.3001, 0.614, 0.3001, 0.6322, 0.2878, 0.6322, 0.2878, 0.6322, 0.3001, 0.6322, 0.3125, 0.614, 0.3125, 0.6322, 0.3125, 0.6322, 0.3125, 0.614, 0.2878, 0.6322, 0.2878, 0.614, 0.2878, 0.614, 0.2878, 0.6322, 0.3125, 0.614, 0.3125, 0.6322, 0.3125, 0.6322, 0.3125, 0.614, 0.3125, 0.6322, 0.3125, 0.614, 0.3125, 0.614, 0.3125, 0.6322, 0.3125, 0.614, 0.3125, 0.614, 0.3125, 0.614, 0.3125, 0.614, 0.3125, 0.614, 0.3125, 0.6322, 0.3125, 0.6322, 0.3125, 0.614, 0.3125, 0.614, 0.3125, 0.6322, 0.3125, 0.6322, 0.3125, 0.614, 0.3125, 0.614, 0.3125, 0.614, 0.3125, 0.614, 0.3125, 0.614, 0.3125, 0.6322, 0.3125, 0.614, 0.3125, 0.614, 0.3125, 0.6322, 0.3125, 0.6322, 0.3125, 0.6322, 0.3125, 0.6322, 0.3125, 0.6322, 0.3125, 0.6322, 0.3125, 0.6322, 0.3125, 0.6322, 0.3125, 0.6322, 0.3125, 0.614, 0.3125, 0.614, 0.3125, 0.614, 0.3125, 0.614, 0.3125, 0.614, 0.3125, 0.614, 0.3125, 0.614, 0.3125, 0.614, 0.3125, 0.614, 0.3125, 0.6322, 0.3125, 0.6322, 0.3125, 0.614, 0.301, 0.614, 0.3125, 0.614, 0.3125, 0.614, 0.3001, 0.614, 0.301, 0.6322, 0.2907, 0.6322, 0.2895, 0.6322, 0.3001, 0.6322, 0.3125, 0.6322, 0.3125, 0.6322, 0.3125, 0.6322, 0.3125, 0.6322, 0.2878, 0.6322, 0.2878, 0.614, 0.2878, 0.614, 0.2878, 0.6322, 0.3125, 0.6322, 0.301, 0.6322, 0.3001, 0.6322, 0.3125, 0.6322, 0.291, 0.614, 0.301, 0.614, 0.3001, 0.614, 0.2904, 0.614, 0.3125, 0.6322, 0.3001, 0.6322, 0.3001, 0.6322, 0.3125, 0.6322, 0.2878, 0.614, 0.3001, 0.614, 0.3001, 0.614, 0.2878, 0.614, 0.3125, 0.6322, 0.3001, 0.6322, 0.3001, 0.6322, 0.3125, 0.6322, 0.2878, 0.614, 0.3001, 0.614, 0.3001, 0.614, 0.2878, 0.614, 0.3125, 0.6322, 0.3001, 0.6322, 0.3001, 0.6322, 0.3125, 0.6322, 0.2878, 0.614, 0.3001, 0.614, 0.3001, 0.614, 0.2878, 0.614, 0.2904, 0.614, 0.3001, 0.614, 0.3002, 0.614, 0.29, 0.614, 0.3125, 0.6322, 0.3001, 0.6322, 0.3003, 0.6322, 0.3125, 0.6322, 0.2878, 0.614, 0.3001, 0.614, 0.3001, 0.6322, 0.2878, 0.6322, 0.375, 0.8125, 0.375, 0.8249, 0.375, 0.8249, 0.375, 0.8125, 0.4375, 0.8125, 0.5, 0.8125, 0.5, 0.8249, 0.4375, 0.8249, 0.5625, 0.8125, 0.625, 0.8125, 0.625, 0.8249, 0.5625, 0.8249, 0.6875, 0.6322, 0.6999, 0.6322, 0.6999, 0.75, 0.6875, 0.75, 0.6875, 0.614, 0.6999, 0.614, 0.6999, 0.6322, 0.6875, 0.6322, 0.6875, 0.5, 0.6999, 0.5, 0.6999, 0.614, 0.6875, 0.614, 0.375, 0.8125, 0.4375, 0.8125, 0.4375, 0.8249, 0.375, 0.8249, 0.5, 0.8125, 0.5625, 0.8125, 0.5625, 0.8249, 0.5, 0.8249, 0.312, 0.5165, 0.2995, 0.5152, 0.3001, 0.5, 0.3125, 0.5, 0.3122, 0.7324, 0.2988, 0.7332, 0.2988, 0.7332, 0.3122, 0.7324, 0.287, 0.5139, 0.2995, 0.5152, 0.3001, 0.614, 0.2878, 0.614, 0.2878, 0.6322, 0.3001, 0.6322, 0.2988, 0.7332, 0.2855, 0.7341, 0.2855, 0.7341, 0.2988, 0.7332, 0.3001, 0.75, 0.2878, 0.75, 0.5, 0.4128, 0.5625, 0.4128, 0.5625, 0.4251, 0.5, 0.4251, 0.375, 0.4128, 0.4375, 0.4128, 0.4375, 0.4251, 0.375, 0.4251, 0.287, 0.5139, 0.2995, 0.5152, 0.2995, 0.5152, 0.287, 0.5139, 0.5625, 0.4128, 0.625, 0.4128, 0.625, 0.4251, 0.5625, 0.4251, 0.375, 0.4128, 0.375, 0.4251, 0.375, 0.4251, 0.375, 0.4128, 0.4375, 0.4128, 0.5, 0.4128, 0.5, 0.4251, 0.4375, 0.4251, 0.2878, 0.614, 0.3001, 0.614, 0.3001, 0.614, 0.2878, 0.614, 0.3125, 0.6322, 0.3001, 0.6322, 0.3001, 0.6322, 0.3125, 0.6322, 0.2878, 0.6322, 0.2878, 0.614, 0.2878, 0.614, 0.2878, 0.6322, 0.3125, 0.614, 0.3125, 0.6322, 0.3125, 0.6322, 0.3125, 0.614, 0.3001, 0.6322, 0.2878, 0.6322, 0.2878, 0.6322, 0.3001, 0.6322, 0.3001, 0.614, 0.3125, 0.614, 0.3125, 0.614, 0.3001, 0.614, 0.3125, 0.614, 0.3125, 0.614, 0.3125, 0.614, 0.3125, 0.614, 0.3125, 0.6322, 0.3125, 0.6322, 0.3125, 0.6322, 0.3125, 0.6322, 0.3125, 0.6322, 0.3125, 0.6322, 0.3125, 0.6322, 0.3125, 0.6322, 0.3125, 0.6322, 0.3125, 0.614, 0.3125, 0.614, 0.3125, 0.6322, 0.3125, 0.614, 0.3125, 0.614, 0.3125, 0.614, 0.3125, 0.614, 0.3125, 0.614, 0.3125, 0.6322, 0.3125, 0.6322, 0.3125, 0.614, 0.29, 0.614, 0.3002, 0.614, 0.3001, 0.614, 0.2878, 0.614, 0.2904, 0.614, 0.29, 0.614, 0.2878, 0.614, 0.2878, 0.614, 0.301, 0.614, 0.291, 0.614, 0.2878, 0.614, 0.3001, 0.614, 0.3125, 0.614, 0.3125, 0.614, 0.3125, 0.614, 0.3125, 0.614, 0.3125, 0.614, 0.3125, 0.614, 0.3125, 0.614, 0.3125, 0.614, 0.3125, 0.614, 0.3125, 0.614, 0.3125, 0.614, 0.3125, 0.614, 0.3125, 0.614, 0.3125, 0.614, 0.3125, 0.614, 0.3125, 0.614, 0.3125, 0.614, 0.3125, 0.614, 0.3125, 0.614, 0.3125, 0.614, 0.291, 0.614, 0.2904, 0.614, 0.2878, 0.614, 0.2878, 0.614, 0.3125, 0.614, 0.3125, 0.614, 0.3125, 0.614, 0.3125, 0.614, 0.3002, 0.614, 0.3125, 0.614, 0.3125, 0.614, 0.3001, 0.614, 0.3125, 0.614, 0.301, 0.614, 0.3001, 0.614, 0.3125, 0.614, 0.3125, 0.614, 0.3125, 0.614, 0.3125, 0.614, 0.3125, 0.614, 0.3125, 0.614, 0.3125, 0.614, 0.3125, 0.614, 0.3125, 0.614, 0.3003, 0.6322, 0.2898, 0.6322, 0.2878, 0.6322, 0.3001, 0.6322, 0.2895, 0.6322, 0.2907, 0.6322, 0.2878, 0.6322, 0.2878, 0.6322, 0.301, 0.6322, 0.3125, 0.6322, 0.3125, 0.6322, 0.3001, 0.6322, 0.3125, 0.6322, 0.3125, 0.6322, 0.3125, 0.6322, 0.3125, 0.6322, 0.3125, 0.6322, 0.3125, 0.6322, 0.3125, 0.6322, 0.3125, 0.6322, 0.3125, 0.6322, 0.3125, 0.6322, 0.3125, 0.6322, 0.3125, 0.6322, 0.3125, 0.6322, 0.3125, 0.6322, 0.3125, 0.6322, 0.3125, 0.6322, 0.3125, 0.6322, 0.3125, 0.6322, 0.3125, 0.6322, 0.3125, 0.6322, 0.2898, 0.6322, 0.2895, 0.6322, 0.2878, 0.6322, 0.2878, 0.6322, 0.3125, 0.6322, 0.3125, 0.6322, 0.3125, 0.6322, 0.3125, 0.6322, 0.3125, 0.6322, 0.3003, 0.6322, 0.3001, 0.6322, 0.3125, 0.6322, 0.2907, 0.6322, 0.301, 0.6322, 0.3001, 0.6322, 0.2878, 0.6322, 0.3125, 0.6322, 0.3125, 0.6322, 0.3125, 0.6322, 0.3125, 0.6322, 0.3125, 0.6322, 0.3125, 0.6322, 0.3125, 0.6322, 0.3125, 0.6322])
me_cube_002.update()
me_sphere = bpy.data.meshes.new('Sphere')
me_sphere.from_pydata([(0.0, 1.126, 1.692), (0.0, 1.916, 1.22), (0.0, 2.264, 0.5819), (0.0, 2.308, 0.1277), (0.0, 0.9808, 0.01877), (0.0, 0.8315, -0.4978), (0.0, 0.6118, 2.165), (0.0, 1.062, 1.932), (0.2022, 1.105, 1.693), (0.1774, 1.6, 1.474), (0.2912, 1.882, 1.223), (0.4948, 2.092, 0.8822), (0.6071, 2.221, 0.5821), (0.6326, 2.264, 0.0482), (0.2954, 0.9619, 0.01877), (0.319, 0.9061, -0.3191), (0.3009, 0.8155, -0.4978), (0.2825, 0.6935, -0.6724), (0.2818, 0.5449, -0.7968), (0.2307, 0.3753, -0.9008), (0.09008, 0.1913, -1.01), (0.0, 0.5761, 2.164), (0.291, 1.001, 1.933), (0.4135, 1.041, 1.693), (0.4837, 1.508, 1.475), (0.6514, 1.773, 1.224), (0.8949, 1.97, 0.8822), (1.032, 2.092, 0.5821), (1.062, 2.133, -0.00617), (0.4794, 0.9061, 0.01877), (0.4923, 0.8536, -0.3191), (0.4569, 0.7682, -0.4978), (0.4151, 0.6533, -0.6724), (0.386, 0.5133, -0.7968), (0.3025, 0.3536, -0.9008), (0.1267, 0.1802, -1.01), (0.2301, 0.518, 2.163), (0.4783, 0.9006, 1.933), (0.6083, 0.9367, 1.693), (0.7659, 1.357, 1.475), (0.9832, 1.596, 1.224), (1.264, 1.773, 0.8822), (1.481, 1.883, 0.5763), (1.519, 1.919, 0.004046), (0.6489, 0.8155, 0.01877), (0.652, 0.7682, -0.3191), (0.6007, 0.6913, -0.4978), (0.5373, 0.5879, -0.6724), (0.4821, 0.4619, -0.7968), (0.3687, 0.3182, -0.9008), (0.1604, 0.1622, -1.01), (0.3246, 0.4407, 2.163), (0.6424, 0.7659, 1.933), (0.779, 0.7966, 1.693), (1.013, 1.154, 1.475), (1.274, 1.357, 1.224), (1.587, 1.508, 0.8822), (1.824, 1.601, 0.5763), (1.861, 1.632, 0.07778), (0.7976, 0.6935, 0.01877), (0.792, 0.6533, -0.3191), (0.7267, 0.5879, -0.4978), (0.6445, 0.5, -0.6724), (0.5663, 0.3928, -0.7968), (0.4267, 0.2706, -0.9008), (0.19, 0.1379, -1.01), (0.4018, 0.3461, 2.162), (0.7771, 0.6017, 1.933), (0.9191, 0.6259, 1.693), (1.216, 0.9069, 1.475), (1.513, 1.066, 1.224), (1.852, 1.185, 0.8822), (2.106, 1.258, 0.5763), (2.142, 1.283, 0.1383), (0.9195, 0.5449, 0.01877), (0.9069, 0.5133, -0.3191), (0.8301, 0.4619, -0.4978), (0.7324, 0.3928, -0.6724), (0.6353, 0.3087, -0.7968), (0.4743, 0.2126, -0.9008), (0.2142, 0.1084, -1.01), (0.0, 5.561e-05, 2.216), (0.4589, 0.2382, 2.161), (0.8772, 0.4145, 1.933), (1.023, 0.4311, 1.693), (1.367, 0.6246, 1.475), (1.69, 0.7345, 1.224), (2.049, 0.8162, 0.8822), (2.315, 0.8664, 0.5763), (2.322, 0.8834, 0.2237), (1.01, 0.3753, 0.01877), (0.9923, 0.3536, -0.3191), (0.9069, 0.3182, -0.4978), (0.7978, 0.2706, -0.6724), (0.6867, 0.2126, -0.7968), (0.5096, 0.1464, -0.9008), (0.2323, 0.07466, -1.01), (0.4942, 0.1214, 2.16), (0.9388, 0.2113, 1.933), (1.086, 0.2195, 1.692), (1.46, 0.3184, 1.474), (1.799, 0.3745, 1.224), (2.17, 0.4161, 0.8822), (2.444, 0.4417, 0.5763), (2.45, 0.4504, 0.2514), (1.066, 0.1913, 0.01877), (1.045, 0.1802, -0.3191), (0.9542, 0.1622, -0.4978), (0.838, 0.1379, -0.6724), (0.7183, 0.1084, -0.7968), (0.5314, 0.07466, -0.9008), (0.2434, 0.03806, -1.01), (0.5061, -2.167e-05, 2.16), (0.9596, -2.566e-07, 1.933), (1.113, -3.822e-05, 1.697), (1.491, -1.374e-07, 1.475), (1.836, -3.727e-07, 1.224), (2.211, -7.092e-08, 0.8822), (2.487, -3.976e-07, 0.5763), (2.493, -5.877e-07, 0.2607), (1.085, -1.181e-07, 0.01877), (1.063, 3.616e-08, -0.3191), (0.9702, -9.717e-08, -0.4978), (0.8516, 1.024e-08, -0.6724), (0.729, -5.681e-08, -0.7968), (0.5387, -2.546e-08, -0.9008), (0.2471, -7.293e-09, -1.01), (0.494, -0.1214, 2.16), (0.9376, -0.2111, 1.931), (1.088, -0.2198, 1.693), (1.46, -0.3185, 1.475), (1.807, -0.376, 1.233), (2.17, -0.4161, 0.8822), (2.444, -0.4417, 0.5763), (2.45, -0.4504, 0.2514), (1.066, -0.1913, 0.01877), (1.045, -0.1802, -0.3191), (0.9542, -0.1622, -0.4978), (0.838, -0.1379, -0.6724), (0.7183, -0.1084, -0.7968), (0.5314, -0.07466, -0.9008), (0.2434, -0.03806, -1.01), (0.4579, -0.2378, 2.158), (0.8757, -0.4138, 1.931), (1.022, -0.4308, 1.692), (1.367, -0.6247, 1.475), (1.69, -0.7345, 1.224), (2.049, -0.8162, 0.8822), (2.315, -0.8664, 0.5763), (2.322, -0.8834, 0.2237), (1.01, -0.3753, 0.01877), (0.9923, -0.3536, -0.3191), (0.9069, -0.3182, -0.4978), (0.7978, -0.2706, -0.6724), (0.6867, -0.2126, -0.7968), (0.5096, -0.1464, -0.9008), (0.2323, -0.07466, -1.01), (0.3989, -0.3439, 2.151), (0.7814, -0.6048, 1.938), (0.9189, -0.6258, 1.693), (1.218, -0.9076, 1.477), (1.527, -1.076, 1.243), (1.852, -1.185, 0.8822), (2.106, -1.258, 0.5763), (2.142, -1.283, 0.1383), (0.9195, -0.5449, 0.01877), (0.9069, -0.5133, -0.3191), (0.8301, -0.4619, -0.4978), (0.7324, -0.3928, -0.6724), (0.6353, -0.3087, -0.7968), (0.4743, -0.2126, -0.9008), (0.2142, -0.1084, -1.01), (0.3206, -0.4359, 2.145), (0.6431, -0.7673, 1.935), (0.779, -0.7966, 1.693), (1.029, -1.169, 1.51), (1.284, -1.368, 1.24), (1.589, -1.51, 0.8849), (1.884, -1.656, 0.6338), (1.861, -1.632, 0.07778), (0.7976, -0.6935, 0.01877), (0.792, -0.6533, -0.3191), (0.7267, -0.5879, -0.4978), (0.6445, -0.5, -0.6724), (0.5663, -0.3928, -0.7968), (0.4267, -0.2706, -0.9008), (0.19, -0.1379, -1.01), (0.2262, -0.5113, 2.14), (0.4755, -0.8959, 1.928), (0.6082, -0.9366, 1.693), (0.7802, -1.38, 1.52), (0.9928, -1.611, 1.242), (1.264, -1.773, 0.8822), (1.526, -1.955, 0.6311), (1.519, -1.919, 0.004046), (0.6489, -0.8155, 0.01877), (0.6627, -0.7842, -0.3251), (0.6007, -0.6913, -0.4978), (0.5373, -0.5879, -0.6724), (0.4821, -0.4619, -0.7968), (0.3687, -0.3182, -0.9008), (0.1604, -0.1622, -1.01), (0.0, -0.5709, 2.15), (0.2949, -1.008, 1.941), (0.4129, -1.039, 1.691), (0.4875, -1.519, 1.494), (0.6567, -1.787, 1.238), (0.8949, -1.97, 0.8822), (1.039, -2.11, 0.5941), (1.062, -2.133, -0.00617), (0.4794, -0.9061, 0.01877), (0.4923, -0.8536, -0.3191), (0.4569, -0.7682, -0.4978), (0.4151, -0.6533, -0.6724), (0.386, -0.5133, -0.7968), (0.3025, -0.3536, -0.9008), (0.1267, -0.1802, -1.01), (0.0, -0.6087, 2.158), (0.0, -1.06, 1.931), (0.2019, -1.103, 1.691), (0.1775, -1.601, 1.475), (0.2918, -1.885, 1.226), (0.4948, -2.092, 0.8822), (0.6071, -2.221, 0.5821), (0.6326, -2.264, 0.0482), (0.2954, -0.9619, 0.01877), (0.3252, -0.9398, -0.3306), (0.3009, -0.8155, -0.4978), (0.2825, -0.6935, -0.6724), (0.2818, -0.5449, -0.7968), (0.2307, -0.3753, -0.9008), (0.09008, -0.1913, -1.01), (0.0, -0.6238, 2.165), (0.0, -1.08, 1.932), (0.0, -1.126, 1.693), (0.0, -1.632, 1.475), (0.0, -1.919, 1.224), (0.0, -2.133, 0.8822), (0.0, -2.264, 0.5821), (0.0, -2.308, 0.1277), (0.0, -0.9808, 0.01877), (0.0, -0.9239, -0.3191), (0.0, -0.8315, -0.4978), (0.0, -0.7071, -0.6724), (0.0, -0.5556, -0.7968), (0.0, -0.3827, -0.9008), (0.0, -0.1951, -1.01), (0.0, 3.883e-09, -1.029), (0.0, 0.6238, 2.165), (0.0, 1.082, 1.933), (0.0, 1.632, 1.474), (0.0, 2.129, 0.88), (0.0, 0.9239, -0.3191), (0.0, 0.7071, -0.6724), (0.0, 0.5556, -0.7968), (0.0, 0.3827, -0.9008), (0.0, 0.1951, -1.01), (0.0, 2.514, 0.3631), (0.5267, 2.466, 0.3208), (0.9965, 2.323, 0.2919), (1.495, 2.091, 0.2941), (1.872, 1.778, 0.3333), (2.181, 1.397, 0.3655), (2.395, 0.9622, 0.4109), (2.537, 0.4905, 0.4256), (2.585, -5.325e-07, 0.4306), (2.537, -0.4905, 0.4256), (2.395, -0.9622, 0.4109), (2.181, -1.397, 0.3655), (1.872, -1.778, 0.3333), (1.495, -2.091, 0.2941), (0.9991, -2.33, 0.2923), (0.5267, -2.466, 0.3208), (0.0, -2.514, 0.3631)], [], [(252, 4, 14, 15), (0, 249, 7, 8), (5, 252, 15, 16), (250, 0, 8, 9), (253, 5, 16, 17), (1, 250, 9, 10), (254, 253, 17, 18), (251, 1, 10, 11), (255, 254, 18, 19), (2, 251, 11, 12), (256, 255, 19, 20), (257, 2, 12, 258), (248, 81, 6), (247, 256, 20), (4, 3, 13, 14), (249, 248, 6, 7), (14, 13, 28, 29), (7, 6, 21, 22), (15, 14, 29, 30), (8, 7, 22, 23), (16, 15, 30, 31), (9, 8, 23, 24), (17, 16, 31, 32), (10, 9, 24, 25), (18, 17, 32, 33), (11, 10, 25, 26), (19, 18, 33, 34), (12, 11, 26, 27), (20, 19, 34, 35), (258, 12, 27, 259), (6, 81, 21), (247, 20, 35), (33, 32, 47, 48), (26, 25, 40, 41), (34, 33, 48, 49), (27, 26, 41, 42), (35, 34, 49, 50), (259, 27, 42, 260), (21, 81, 36), (247, 35, 50), (29, 28, 43, 44), (22, 21, 36, 37), (30, 29, 44, 45), (23, 22, 37, 38), (31, 30, 45, 46), (24, 23, 38, 39), (32, 31, 46, 47), (25, 24, 39, 40), (37, 36, 51, 52), (45, 44, 59, 60), (38, 37, 52, 53), (46, 45, 60, 61), (39, 38, 53, 54), (47, 46, 61, 62), (40, 39, 54, 55), (48, 47, 62, 63), (41, 40, 55, 56), (49, 48, 63, 64), (42, 41, 56, 57), (50, 49, 64, 65), (260, 42, 57, 261), (36, 81, 51), (247, 50, 65), (44, 43, 58, 59), (56, 55, 70, 71), (64, 63, 78, 79), (57, 56, 71, 72), (65, 64, 79, 80), (261, 57, 72, 262), (51, 81, 66), (247, 65, 80), (59, 58, 73, 74), (52, 51, 66, 67), (60, 59, 74, 75), (53, 52, 67, 68), (61, 60, 75, 76), (54, 53, 68, 69), (62, 61, 76, 77), (55, 54, 69, 70), (63, 62, 77, 78), (75, 74, 90, 91), (68, 67, 83, 84), (76, 75, 91, 92), (69, 68, 84, 85), (77, 76, 92, 93), (70, 69, 85, 86), (78, 77, 93, 94), (71, 70, 86, 87), (79, 78, 94, 95), (72, 71, 87, 88), (80, 79, 95, 96), (262, 72, 88, 263), (66, 81, 82), (247, 80, 96), (74, 73, 89, 90), (67, 66, 82, 83), (95, 94, 109, 110), (88, 87, 102, 103), (96, 95, 110, 111), (263, 88, 103, 264), (82, 81, 97), (247, 96, 111), (90, 89, 104, 105), (83, 82, 97, 98), (91, 90, 105, 106), (84, 83, 98, 99), (92, 91, 106, 107), (85, 84, 99, 100), (93, 92, 107, 108), (86, 85, 100, 101), (94, 93, 108, 109), (87, 86, 101, 102), (107, 106, 121, 122), (100, 99, 114, 115), (108, 107, 122, 123), (101, 100, 115, 116), (109, 108, 123, 124), (102, 101, 116, 117), (110, 109, 124, 125), (103, 102, 117, 118), (111, 110, 125, 126), (264, 103, 118, 265), (97, 81, 112), (247, 111, 126), (105, 104, 119, 120), (98, 97, 112, 113), (106, 105, 120, 121), (99, 98, 113, 114), (126, 125, 140, 141), (265, 118, 133, 266), (112, 81, 127), (247, 126, 141), (120, 119, 134, 135), (113, 112, 127, 128), (121, 120, 135, 136), (114, 113, 128, 129), (122, 121, 136, 137), (115, 114, 129, 130), (123, 122, 137, 138), (116, 115, 130, 131), (124, 123, 138, 139), (117, 116, 131, 132), (125, 124, 139, 140), (118, 117, 132, 133), (130, 129, 144, 145), (138, 137, 152, 153), (131, 130, 145, 146), (139, 138, 153, 154), (132, 131, 146, 147), (140, 139, 154, 155), (133, 132, 147, 148), (141, 140, 155, 156), (266, 133, 148, 267), (127, 81, 142), (247, 141, 156), (135, 134, 149, 150), (128, 127, 142, 143), (136, 135, 150, 151), (129, 128, 143, 144), (137, 136, 151, 152), (267, 148, 163, 268), (142, 81, 157), (247, 156, 171), (150, 149, 164, 165), (143, 142, 157, 158), (151, 150, 165, 166), (144, 143, 158, 159), (152, 151, 166, 167), (145, 144, 159, 160), (153, 152, 167, 168), (146, 145, 160, 161), (154, 153, 168, 169), (147, 146, 161, 162), (155, 154, 169, 170), (148, 147, 162, 163), (156, 155, 170, 171), (168, 167, 182, 183), (161, 160, 175, 176), (169, 168, 183, 184), (162, 161, 176, 177), (170, 169, 184, 185), (163, 162, 177, 178), (171, 170, 185, 186), (268, 163, 178, 269), (157, 81, 172), (247, 171, 186), (165, 164, 179, 180), (158, 157, 172, 173), (166, 165, 180, 181), (159, 158, 173, 174), (167, 166, 181, 182), (160, 159, 174, 175), (172, 81, 187), (247, 186, 201), (180, 179, 194, 195), (173, 172, 187, 188), (181, 180, 195, 196), (174, 173, 188, 189), (182, 181, 196, 197), (175, 174, 189, 190), (183, 182, 197, 198), (176, 175, 190, 191), (184, 183, 198, 199), (177, 176, 191, 192), (185, 184, 199, 200), (178, 177, 192, 193), (186, 185, 200, 201), (269, 178, 193, 270), (191, 190, 205, 206), (199, 198, 213, 214), (192, 191, 206, 207), (200, 199, 214, 215), (193, 192, 207, 208), (201, 200, 215, 216), (270, 193, 208, 271), (187, 81, 202), (247, 201, 216), (195, 194, 209, 210), (188, 187, 202, 203), (196, 195, 210, 211), (189, 188, 203, 204), (197, 196, 211, 212), (190, 189, 204, 205), (198, 197, 212, 213), (210, 209, 224, 225), (203, 202, 217, 218), (211, 210, 225, 226), (204, 203, 218, 219), (212, 211, 226, 227), (205, 204, 219, 220), (213, 212, 227, 228), (206, 205, 220, 221), (214, 213, 228, 229), (207, 206, 221, 222), (215, 214, 229, 230), (208, 207, 222, 223), (216, 215, 230, 231), (271, 208, 223, 272), (202, 81, 217), (247, 216, 231), (229, 228, 243, 244), (222, 221, 236, 237), (230, 229, 244, 245), (223, 222, 237, 238), (231, 230, 245, 246), (272, 223, 238, 273), (217, 81, 232), (247, 231, 246), (225, 224, 239, 240), (218, 217, 232, 233), (226, 225, 240, 241), (219, 218, 233, 234), (227, 226, 241, 242), (220, 219, 234, 235), (228, 227, 242, 243), (221, 220, 235, 236), (224, 272, 273, 239), (209, 271, 272, 224), (194, 270, 271, 209), (179, 269, 270, 194), (164, 268, 269, 179), (149, 267, 268, 164), (134, 266, 267, 149), (119, 265, 266, 134), (104, 264, 265, 119), (89, 263, 264, 104), (73, 262, 263, 89), (58, 261, 262, 73), (43, 260, 261, 58), (28, 259, 260, 43), (13, 258, 259, 28), (3, 257, 258, 13)])
_uv = me_sphere.uv_layers.new(name='UVMap')
_uv.uv.foreach_set('vector', [0.75, 0.375, 0.75, 0.4375, 0.7188, 0.4375, 0.7188, 0.375, 0.75, 0.8125, 0.75, 0.875, 0.7188, 0.875, 0.7188, 0.8125, 0.75, 0.3125, 0.75, 0.375, 0.7188, 0.375, 0.7188, 0.3125, 0.75, 0.75, 0.75, 0.8125, 0.7188, 0.8125, 0.7188, 0.75, 0.75, 0.25, 0.75, 0.3125, 0.7188, 0.3125, 0.7188, 0.25, 0.75, 0.6875, 0.75, 0.75, 0.7188, 0.75, 0.7188, 0.6875, 0.75, 0.1875, 0.75, 0.25, 0.7188, 0.25, 0.7188, 0.1875, 0.75, 0.625, 0.75, 0.6875, 0.7188, 0.6875, 0.7188, 0.625, 0.75, 0.125, 0.75, 0.1875, 0.7188, 0.1875, 0.7188, 0.125, 0.75, 0.5625, 0.75, 0.625, 0.7188, 0.625, 0.7188, 0.5625, 0.75, 0.0625, 0.75, 0.125, 0.7188, 0.125, 0.7188, 0.0625, 0.75, 0.5323, 0.75, 0.5625, 0.7188, 0.5625, 0.7188, 0.5323, 0.75, 0.9375, 0.7344, 1.0, 0.7188, 0.9375, 0.7344, 0.0, 0.75, 0.0625, 0.7188, 0.0625, 0.75, 0.4375, 0.75, 0.5, 0.7188, 0.5, 0.7188, 0.4375, 0.75, 0.875, 0.75, 0.9375, 0.7188, 0.9375, 0.7188, 0.875, 0.7188, 0.4375, 0.7188, 0.5, 0.6875, 0.5, 0.6875, 0.4375, 0.7188, 0.875, 0.7188, 0.9375, 0.6875, 0.9375, 0.6875, 0.875, 0.7188, 0.375, 0.7188, 0.4375, 0.6875, 0.4375, 0.6875, 0.375, 0.7188, 0.8125, 0.7188, 0.875, 0.6875, 0.875, 0.6875, 0.8125, 0.7188, 0.3125, 0.7188, 0.375, 0.6875, 0.375, 0.6875, 0.3125, 0.7188, 0.75, 0.7188, 0.8125, 0.6875, 0.8125, 0.6875, 0.75, 0.7188, 0.25, 0.7188, 0.3125, 0.6875, 0.3125, 0.6875, 0.25, 0.7188, 0.6875, 0.7188, 0.75, 0.6875, 0.75, 0.6875, 0.6875, 0.7188, 0.1875, 0.7188, 0.25, 0.6875, 0.25, 0.6875, 0.1875, 0.7188, 0.625, 0.7188, 0.6875, 0.6875, 0.6875, 0.6875, 0.625, 0.7188, 0.125, 0.7188, 0.1875, 0.6875, 0.1875, 0.6875, 0.125, 0.7188, 0.5625, 0.7188, 0.625, 0.6875, 0.625, 0.6875, 0.5625, 0.7188, 0.0625, 0.7188, 0.125, 0.6875, 0.125, 0.6875, 0.0625, 0.7188, 0.5323, 0.7188, 0.5625, 0.6875, 0.5625, 0.6875, 0.5323, 0.7188, 0.9375, 0.7031, 1.0, 0.6875, 0.9375, 0.7031, 0.0, 0.7188, 0.0625, 0.6875, 0.0625, 0.6875, 0.1875, 0.6875, 0.25, 0.6562, 0.25, 0.6562, 0.1875, 0.6875, 0.625, 0.6875, 0.6875, 0.6562, 0.6875, 0.6562, 0.625, 0.6875, 0.125, 0.6875, 0.1875, 0.6562, 0.1875, 0.6562, 0.125, 0.6875, 0.5625, 0.6875, 0.625, 0.6562, 0.625, 0.6562, 0.5625, 0.6875, 0.0625, 0.6875, 0.125, 0.6562, 0.125, 0.6562, 0.0625, 0.6875, 0.5323, 0.6875, 0.5625, 0.6562, 0.5625, 0.6562, 0.5323, 0.6875, 0.9375, 0.6719, 1.0, 0.6562, 0.9375, 0.6719, 0.0, 0.6875, 0.0625, 0.6562, 0.0625, 0.6875, 0.4375, 0.6875, 0.5, 0.6562, 0.5, 0.6562, 0.4375, 0.6875, 0.875, 0.6875, 0.9375, 0.6562, 0.9375, 0.6562, 0.875, 0.6875, 0.375, 0.6875, 0.4375, 0.6562, 0.4375, 0.6562, 0.375, 0.6875, 0.8125, 0.6875, 0.875, 0.6562, 0.875, 0.6562, 0.8125, 0.6875, 0.3125, 0.6875, 0.375, 0.6562, 0.375, 0.6562, 0.3125, 0.6875, 0.75, 0.6875, 0.8125, 0.6562, 0.8125, 0.6562, 0.75, 0.6875, 0.25, 0.6875, 0.3125, 0.6562, 0.3125, 0.6562, 0.25, 0.6875, 0.6875, 0.6875, 0.75, 0.6562, 0.75, 0.6562, 0.6875, 0.6562, 0.875, 0.6562, 0.9375, 0.625, 0.9375, 0.625, 0.875, 0.6562, 0.375, 0.6562, 0.4375, 0.625, 0.4375, 0.625, 0.375, 0.6562, 0.8125, 0.6562, 0.875, 0.625, 0.875, 0.625, 0.8125, 0.6562, 0.3125, 0.6562, 0.375, 0.625, 0.375, 0.625, 0.3125, 0.6562, 0.75, 0.6562, 0.8125, 0.625, 0.8125, 0.625, 0.75, 0.6562, 0.25, 0.6562, 0.3125, 0.625, 0.3125, 0.625, 0.25, 0.6562, 0.6875, 0.6562, 0.75, 0.625, 0.75, 0.625, 0.6875, 0.6562, 0.1875, 0.6562, 0.25, 0.625, 0.25, 0.625, 0.1875, 0.6562, 0.625, 0.6562, 0.6875, 0.625, 0.6875, 0.625, 0.625, 0.6562, 0.125, 0.6562, 0.1875, 0.625, 0.1875, 0.625, 0.125, 0.6562, 0.5625, 0.6562, 0.625, 0.625, 0.625, 0.625, 0.5625, 0.6562, 0.0625, 0.6562, 0.125, 0.625, 0.125, 0.625, 0.0625, 0.6562, 0.5323, 0.6562, 0.5625, 0.625, 0.5625, 0.625, 0.5323, 0.6562, 0.9375, 0.6406, 1.0, 0.625, 0.9375, 0.6406, 0.0, 0.6562, 0.0625, 0.625, 0.0625, 0.6562, 0.4375, 0.6562, 0.5, 0.625, 0.5, 0.625, 0.4375, 0.625, 0.625, 0.625, 0.6875, 0.5938, 0.6875, 0.5938, 0.625, 0.625, 0.125, 0.625, 0.1875, 0.5938, 0.1875, 0.5938, 0.125, 0.625, 0.5625, 0.625, 0.625, 0.5938, 0.625, 0.5938, 0.5625, 0.625, 0.0625, 0.625, 0.125, 0.5938, 0.125, 0.5938, 0.0625, 0.625, 0.5323, 0.625, 0.5625, 0.5938, 0.5625, 0.5938, 0.5323, 0.625, 0.9375, 0.6094, 1.0, 0.5938, 0.9375, 0.6094, 0.0, 0.625, 0.0625, 0.5938, 0.0625, 0.625, 0.4375, 0.625, 0.5, 0.5938, 0.5, 0.5938, 0.4375, 0.625, 0.875, 0.625, 0.9375, 0.5938, 0.9375, 0.5938, 0.875, 0.625, 0.375, 0.625, 0.4375, 0.5938, 0.4375, 0.5938, 0.375, 0.625, 0.8125, 0.625, 0.875, 0.5938, 0.875, 0.5938, 0.8125, 0.625, 0.3125, 0.625, 0.375, 0.5938, 0.375, 0.5938, 0.3125, 0.625, 0.75, 0.625, 0.8125, 0.5938, 0.8125, 0.5938, 0.75, 0.625, 0.25, 0.625, 0.3125, 0.5938, 0.3125, 0.5938, 0.25, 0.625, 0.6875, 0.625, 0.75, 0.5938, 0.75, 0.5938, 0.6875, 0.625, 0.1875, 0.625, 0.25, 0.5938, 0.25, 0.5938, 0.1875, 0.5938, 0.375, 0.5938, 0.4375, 0.5625, 0.4375, 0.5625, 0.375, 0.5938, 0.8125, 0.5938, 0.875, 0.5625, 0.875, 0.5625, 0.8125, 0.5938, 0.3125, 0.5938, 0.375, 0.5625, 0.375, 0.5625, 0.3125, 0.5938, 0.75, 0.5938, 0.8125, 0.5625, 0.8125, 0.5625, 0.75, 0.5938, 0.25, 0.5938, 0.3125, 0.5625, 0.3125, 0.5625, 0.25, 0.5938, 0.6875, 0.5938, 0.75, 0.5625, 0.75, 0.5625, 0.6875, 0.5938, 0.1875, 0.5938, 0.25, 0.5625, 0.25, 0.5625, 0.1875, 0.5938, 0.625, 0.5938, 0.6875, 0.5625, 0.6875, 0.5625, 0.625, 0.5938, 0.125, 0.5938, 0.1875, 0.5625, 0.1875, 0.5625, 0.125, 0.5938, 0.5625, 0.5938, 0.625, 0.5625, 0.625, 0.5625, 0.5625, 0.5938, 0.0625, 0.5938, 0.125, 0.5625, 0.125, 0.5625, 0.0625, 0.5938, 0.5323, 0.5938, 0.5625, 0.5625, 0.5625, 0.5625, 0.5323, 0.5938, 0.9375, 0.5781, 1.0, 0.5625, 0.9375, 0.5781, 0.0, 0.5938, 0.0625, 0.5625, 0.0625, 0.5938, 0.4375, 0.5938, 0.5, 0.5625, 0.5, 0.5625, 0.4375, 0.5938, 0.875, 0.5938, 0.9375, 0.5625, 0.9375, 0.5625, 0.875, 0.5625, 0.125, 0.5625, 0.1875, 0.5312, 0.1875, 0.5312, 0.125, 0.5625, 0.5625, 0.5625, 0.625, 0.5312, 0.625, 0.5312, 0.5625, 0.5625, 0.0625, 0.5625, 0.125, 0.5312, 0.125, 0.5312, 0.0625, 0.5625, 0.5323, 0.5625, 0.5625, 0.5312, 0.5625, 0.5312, 0.5323, 0.5625, 0.9375, 0.5469, 1.0, 0.5312, 0.9375, 0.5469, 0.0, 0.5625, 0.0625, 0.5312, 0.0625, 0.5625, 0.4375, 0.5625, 0.5, 0.5312, 0.5, 0.5312, 0.4375, 0.5625, 0.875, 0.5625, 0.9375, 0.5312, 0.9375, 0.5312, 0.875, 0.5625, 0.375, 0.5625, 0.4375, 0.5312, 0.4375, 0.5312, 0.375, 0.5625, 0.8125, 0.5625, 0.875, 0.5312, 0.875, 0.5312, 0.8125, 0.5625, 0.3125, 0.5625, 0.375, 0.5312, 0.375, 0.5312, 0.3125, 0.5625, 0.75, 0.5625, 0.8125, 0.5312, 0.8125, 0.5312, 0.75, 0.5625, 0.25, 0.5625, 0.3125, 0.5312, 0.3125, 0.5312, 0.25, 0.5625, 0.6875, 0.5625, 0.75, 0.5312, 0.75, 0.5312, 0.6875, 0.5625, 0.1875, 0.5625, 0.25, 0.5312, 0.25, 0.5312, 0.1875, 0.5625, 0.625, 0.5625, 0.6875, 0.5312, 0.6875, 0.5312, 0.625, 0.5312, 0.3125, 0.5312, 0.375, 0.5, 0.375, 0.5, 0.3125, 0.5312, 0.75, 0.5312, 0.8125, 0.5, 0.8125, 0.5, 0.75, 0.5312, 0.25, 0.5312, 0.3125, 0.5, 0.3125, 0.5, 0.25, 0.5312, 0.6875, 0.5312, 0.75, 0.5, 0.75, 0.5, 0.6875, 0.5312, 0.1875, 0.5312, 0.25, 0.5, 0.25, 0.5, 0.1875, 0.5312, 0.625, 0.5312, 0.6875, 0.5, 0.6875, 0.5, 0.625, 0.5312, 0.125, 0.5312, 0.1875, 0.5, 0.1875, 0.5, 0.125, 0.5312, 0.5625, 0.5312, 0.625, 0.5, 0.625, 0.5, 0.5625, 0.5312, 0.0625, 0.5312, 0.125, 0.5, 0.125, 0.5, 0.0625, 0.5312, 0.5323, 0.5312, 0.5625, 0.5, 0.5625, 0.5, 0.5323, 0.5312, 0.9375, 0.5156, 1.0, 0.5, 0.9375, 0.5156, 0.0, 0.5312, 0.0625, 0.5, 0.0625, 0.5312, 0.4375, 0.5312, 0.5, 0.5, 0.5, 0.5, 0.4375, 0.5312, 0.875, 0.5312, 0.9375, 0.5, 0.9375, 0.5, 0.875, 0.5312, 0.375, 0.5312, 0.4375, 0.5, 0.4375, 0.5, 0.375, 0.5312, 0.8125, 0.5312, 0.875, 0.5, 0.875, 0.5, 0.8125, 0.5, 0.0625, 0.5, 0.125, 0.4688, 0.125, 0.4688, 0.0625, 0.5, 0.5323, 0.5, 0.5625, 0.4688, 0.5625, 0.4687, 0.5323, 0.5, 0.9375, 0.4844, 1.0, 0.4688, 0.9375, 0.4844, 0.0, 0.5, 0.0625, 0.4688, 0.0625, 0.5, 0.4375, 0.5, 0.5, 0.4687, 0.5, 0.4688, 0.4375, 0.5, 0.875, 0.5, 0.9375, 0.4688, 0.9375, 0.4688, 0.875, 0.5, 0.375, 0.5, 0.4375, 0.4688, 0.4375, 0.4688, 0.375, 0.5, 0.8125, 0.5, 0.875, 0.4688, 0.875, 0.4688, 0.8125, 0.5, 0.3125, 0.5, 0.375, 0.4688, 0.375, 0.4687, 0.3125, 0.5, 0.75, 0.5, 0.8125, 0.4688, 0.8125, 0.4688, 0.75, 0.5, 0.25, 0.5, 0.3125, 0.4687, 0.3125, 0.4688, 0.25, 0.5, 0.6875, 0.5, 0.75, 0.4688, 0.75, 0.4687, 0.6875, 0.5, 0.1875, 0.5, 0.25, 0.4688, 0.25, 0.4688, 0.1875, 0.5, 0.625, 0.5, 0.6875, 0.4687, 0.6875, 0.4688, 0.625, 0.5, 0.125, 0.5, 0.1875, 0.4688, 0.1875, 0.4688, 0.125, 0.5, 0.5625, 0.5, 0.625, 0.4688, 0.625, 0.4688, 0.5625, 0.4688, 0.75, 0.4688, 0.8125, 0.4375, 0.8125, 0.4375, 0.75, 0.4688, 0.25, 0.4687, 0.3125, 0.4375, 0.3125, 0.4375, 0.25, 0.4687, 0.6875, 0.4688, 0.75, 0.4375, 0.75, 0.4375, 0.6875, 0.4688, 0.1875, 0.4688, 0.25, 0.4375, 0.25, 0.4375, 0.1875, 0.4688, 0.625, 0.4687, 0.6875, 0.4375, 0.6875, 0.4375, 0.625, 0.4688, 0.125, 0.4688, 0.1875, 0.4375, 0.1875, 0.4375, 0.125, 0.4688, 0.5625, 0.4688, 0.625, 0.4375, 0.625, 0.4375, 0.5625, 0.4688, 0.0625, 0.4688, 0.125, 0.4375, 0.125, 0.4375, 0.0625, 0.4687, 0.5323, 0.4688, 0.5625, 0.4375, 0.5625, 0.4375, 0.5323, 0.4688, 0.9375, 0.4531, 1.0, 0.4375, 0.9375, 0.4531, 0.0, 0.4688, 0.0625, 0.4375, 0.0625, 0.4688, 0.4375, 0.4687, 0.5, 0.4375, 0.5, 0.4375, 0.4375, 0.4688, 0.875, 0.4688, 0.9375, 0.4375, 0.9375, 0.4375, 0.875, 0.4688, 0.375, 0.4688, 0.4375, 0.4375, 0.4375, 0.4375, 0.375, 0.4688, 0.8125, 0.4688, 0.875, 0.4375, 0.875, 0.4375, 0.8125, 0.4687, 0.3125, 0.4688, 0.375, 0.4375, 0.375, 0.4375, 0.3125, 0.4375, 0.5323, 0.4375, 0.5625, 0.4062, 0.5625, 0.4062, 0.5323, 0.4375, 0.9375, 0.4219, 1.0, 0.4062, 0.9375, 0.4219, 0.0, 0.4375, 0.0625, 0.4062, 0.0625, 0.4375, 0.4375, 0.4375, 0.5, 0.4062, 0.5, 0.4062, 0.4375, 0.4375, 0.875, 0.4375, 0.9375, 0.4062, 0.9375, 0.4062, 0.875, 0.4375, 0.375, 0.4375, 0.4375, 0.4062, 0.4375, 0.4062, 0.375, 0.4375, 0.8125, 0.4375, 0.875, 0.4062, 0.875, 0.4062, 0.8125, 0.4375, 0.3125, 0.4375, 0.375, 0.4062, 0.375, 0.4062, 0.3125, 0.4375, 0.75, 0.4375, 0.8125, 0.4062, 0.8125, 0.4062, 0.75, 0.4375, 0.25, 0.4375, 0.3125, 0.4062, 0.3125, 0.4062, 0.25, 0.4375, 0.6875, 0.4375, 0.75, 0.4062, 0.75, 0.4062, 0.6875, 0.4375, 0.1875, 0.4375, 0.25, 0.4062, 0.25, 0.4062, 0.1875, 0.4375, 0.625, 0.4375, 0.6875, 0.4062, 0.6875, 0.4062, 0.625, 0.4375, 0.125, 0.4375, 0.1875, 0.4062, 0.1875, 0.4062, 0.125, 0.4375, 0.5625, 0.4375, 0.625, 0.4062, 0.625, 0.4062, 0.5625, 0.4375, 0.0625, 0.4375, 0.125, 0.4062, 0.125, 0.4062, 0.0625, 0.4062, 0.25, 0.4062, 0.3125, 0.375, 0.3125, 0.375, 0.25, 0.4062, 0.6875, 0.4062, 0.75, 0.375, 0.75, 0.375, 0.6875, 0.4062, 0.1875, 0.4062, 0.25, 0.375, 0.25, 0.375, 0.1875, 0.4062, 0.625, 0.4062, 0.6875, 0.375, 0.6875, 0.375, 0.625, 0.4062, 0.125, 0.4062, 0.1875, 0.375, 0.1875, 0.375, 0.125, 0.4062, 0.5625, 0.4062, 0.625, 0.375, 0.625, 0.375, 0.5625, 0.4062, 0.0625, 0.4062, 0.125, 0.375, 0.125, 0.375, 0.0625, 0.4062, 0.5323, 0.4062, 0.5625, 0.375, 0.5625, 0.375, 0.5323, 0.4062, 0.9375, 0.3906, 1.0, 0.375, 0.9375, 0.3906, 0.0, 0.4062, 0.0625, 0.375, 0.0625, 0.4062, 0.4375, 0.4062, 0.5, 0.375, 0.5, 0.375, 0.4375, 0.4062, 0.875, 0.4062, 0.9375, 0.375, 0.9375, 0.375, 0.875, 0.4062, 0.375, 0.4062, 0.4375, 0.375, 0.4375, 0.375, 0.375, 0.4062, 0.8125, 0.4062, 0.875, 0.375, 0.875, 0.375, 0.8125, 0.4062, 0.3125, 0.4062, 0.375, 0.375, 0.375, 0.375, 0.3125, 0.4062, 0.75, 0.4062, 0.8125, 0.375, 0.8125, 0.375, 0.75, 0.375, 0.9375, 0.3594, 1.0, 0.3438, 0.9375, 0.3594, 0.0, 0.375, 0.0625, 0.3438, 0.0625, 0.375, 0.4375, 0.375, 0.5, 0.3437, 0.5, 0.3438, 0.4375, 0.375, 0.875, 0.375, 0.9375, 0.3438, 0.9375, 0.3438, 0.875, 0.375, 0.375, 0.375, 0.4375, 0.3438, 0.4375, 0.3438, 0.375, 0.375, 0.8125, 0.375, 0.875, 0.3438, 0.875, 0.3438, 0.8125, 0.375, 0.3125, 0.375, 0.375, 0.3438, 0.375, 0.3438, 0.3125, 0.375, 0.75, 0.375, 0.8125, 0.3438, 0.8125, 0.3438, 0.75, 0.375, 0.25, 0.375, 0.3125, 0.3438, 0.3125, 0.3438, 0.25, 0.375, 0.6875, 0.375, 0.75, 0.3438, 0.75, 0.3438, 0.6875, 0.375, 0.1875, 0.375, 0.25, 0.3438, 0.25, 0.3438, 0.1875, 0.375, 0.625, 0.375, 0.6875, 0.3438, 0.6875, 0.3438, 0.625, 0.375, 0.125, 0.375, 0.1875, 0.3438, 0.1875, 0.3438, 0.125, 0.375, 0.5625, 0.375, 0.625, 0.3438, 0.625, 0.3438, 0.5625, 0.375, 0.0625, 0.375, 0.125, 0.3438, 0.125, 0.3438, 0.0625, 0.375, 0.5323, 0.375, 0.5625, 0.3438, 0.5625, 0.3438, 0.5323, 0.3438, 0.6875, 0.3438, 0.75, 0.3125, 0.75, 0.3125, 0.6875, 0.3438, 0.1875, 0.3438, 0.25, 0.3125, 0.25, 0.3125, 0.1875, 0.3438, 0.625, 0.3438, 0.6875, 0.3125, 0.6875, 0.3125, 0.625, 0.3438, 0.125, 0.3438, 0.1875, 0.3125, 0.1875, 0.3125, 0.125, 0.3438, 0.5625, 0.3438, 0.625, 0.3125, 0.625, 0.3125, 0.5625, 0.3438, 0.0625, 0.3438, 0.125, 0.3125, 0.125, 0.3125, 0.0625, 0.3438, 0.5323, 0.3438, 0.5625, 0.3125, 0.5625, 0.3125, 0.5323, 0.3438, 0.9375, 0.3281, 1.0, 0.3125, 0.9375, 0.3281, 0.0, 0.3438, 0.0625, 0.3125, 0.0625, 0.3438, 0.4375, 0.3437, 0.5, 0.3125, 0.5, 0.3125, 0.4375, 0.3438, 0.875, 0.3438, 0.9375, 0.3125, 0.9375, 0.3125, 0.875, 0.3438, 0.375, 0.3438, 0.4375, 0.3125, 0.4375, 0.3125, 0.375, 0.3438, 0.8125, 0.3438, 0.875, 0.3125, 0.875, 0.3125, 0.8125, 0.3438, 0.3125, 0.3438, 0.375, 0.3125, 0.375, 0.3125, 0.3125, 0.3438, 0.75, 0.3438, 0.8125, 0.3125, 0.8125, 0.3125, 0.75, 0.3438, 0.25, 0.3438, 0.3125, 0.3125, 0.3125, 0.3125, 0.25, 0.3125, 0.4375, 0.3125, 0.5, 0.2812, 0.5, 0.2812, 0.4375, 0.3125, 0.875, 0.3125, 0.9375, 0.2812, 0.9375, 0.2812, 0.875, 0.3125, 0.375, 0.3125, 0.4375, 0.2812, 0.4375, 0.2812, 0.375, 0.3125, 0.8125, 0.3125, 0.875, 0.2812, 0.875, 0.2812, 0.8125, 0.3125, 0.3125, 0.3125, 0.375, 0.2812, 0.375, 0.2812, 0.3125, 0.3125, 0.75, 0.3125, 0.8125, 0.2812, 0.8125, 0.2812, 0.75, 0.3125, 0.25, 0.3125, 0.3125, 0.2812, 0.3125, 0.2812, 0.25, 0.3125, 0.6875, 0.3125, 0.75, 0.2812, 0.75, 0.2812, 0.6875, 0.3125, 0.1875, 0.3125, 0.25, 0.2812, 0.25, 0.2812, 0.1875, 0.3125, 0.625, 0.3125, 0.6875, 0.2812, 0.6875, 0.2812, 0.625, 0.3125, 0.125, 0.3125, 0.1875, 0.2812, 0.1875, 0.2812, 0.125, 0.3125, 0.5625, 0.3125, 0.625, 0.2812, 0.625, 0.2812, 0.5625, 0.3125, 0.0625, 0.3125, 0.125, 0.2812, 0.125, 0.2812, 0.0625, 0.3125, 0.5323, 0.3125, 0.5625, 0.2812, 0.5625, 0.2812, 0.5323, 0.3125, 0.9375, 0.2969, 1.0, 0.2812, 0.9375, 0.2969, 0.0, 0.3125, 0.0625, 0.2812, 0.0625, 0.2812, 0.1875, 0.2812, 0.25, 0.25, 0.25, 0.25, 0.1875, 0.2812, 0.625, 0.2812, 0.6875, 0.25, 0.6875, 0.25, 0.625, 0.2812, 0.125, 0.2812, 0.1875, 0.25, 0.1875, 0.25, 0.125, 0.2812, 0.5625, 0.2812, 0.625, 0.25, 0.625, 0.25, 0.5625, 0.2812, 0.0625, 0.2812, 0.125, 0.25, 0.125, 0.25, 0.0625, 0.2812, 0.5323, 0.2812, 0.5625, 0.25, 0.5625, 0.25, 0.5323, 0.2812, 0.9375, 0.2656, 1.0, 0.25, 0.9375, 0.2656, 0.0, 0.2812, 0.0625, 0.25, 0.0625, 0.2812, 0.4375, 0.2812, 0.5, 0.25, 0.5, 0.25, 0.4375, 0.2812, 0.875, 0.2812, 0.9375, 0.25, 0.9375, 0.25, 0.875, 0.2812, 0.375, 0.2812, 0.4375, 0.25, 0.4375, 0.25, 0.375, 0.2812, 0.8125, 0.2812, 0.875, 0.25, 0.875, 0.25, 0.8125, 0.2812, 0.3125, 0.2812, 0.375, 0.25, 0.375, 0.25, 0.3125, 0.2812, 0.75, 0.2812, 0.8125, 0.25, 0.8125, 0.25, 0.75, 0.2812, 0.25, 0.2812, 0.3125, 0.25, 0.3125, 0.25, 0.25, 0.2812, 0.6875, 0.2812, 0.75, 0.25, 0.75, 0.25, 0.6875, 0.2812, 0.5, 0.2812, 0.5323, 0.25, 0.5323, 0.25, 0.5, 0.3125, 0.5, 0.3125, 0.5323, 0.2812, 0.5323, 0.2812, 0.5, 0.3437, 0.5, 0.3438, 0.5323, 0.3125, 0.5323, 0.3125, 0.5, 0.375, 0.5, 0.375, 0.5323, 0.3438, 0.5323, 0.3437, 0.5, 0.4062, 0.5, 0.4062, 0.5323, 0.375, 0.5323, 0.375, 0.5, 0.4375, 0.5, 0.4375, 0.5323, 0.4062, 0.5323, 0.4062, 0.5, 0.4687, 0.5, 0.4687, 0.5323, 0.4375, 0.5323, 0.4375, 0.5, 0.5, 0.5, 0.5, 0.5323, 0.4687, 0.5323, 0.4687, 0.5, 0.5312, 0.5, 0.5312, 0.5323, 0.5, 0.5323, 0.5, 0.5, 0.5625, 0.5, 0.5625, 0.5323, 0.5312, 0.5323, 0.5312, 0.5, 0.5938, 0.5, 0.5938, 0.5323, 0.5625, 0.5323, 0.5625, 0.5, 0.625, 0.5, 0.625, 0.5323, 0.5938, 0.5323, 0.5938, 0.5, 0.6562, 0.5, 0.6562, 0.5323, 0.625, 0.5323, 0.625, 0.5, 0.6875, 0.5, 0.6875, 0.5323, 0.6562, 0.5323, 0.6562, 0.5, 0.7188, 0.5, 0.7188, 0.5323, 0.6875, 0.5323, 0.6875, 0.5, 0.75, 0.5, 0.75, 0.5323, 0.7188, 0.5323, 0.7188, 0.5])
me_sphere.update()

# ---- objects
ob_empty = bpy.data.objects.new('Empty', None)
ob_cube = bpy.data.objects.new('Cube', me_cube_002)
ob_head = bpy.data.objects.new('head', me_sphere)

# ---- transforms, parenting, visibility, modifiers, constraints
ob_empty.location = (1.098, 0.0, 1.499)
ob_empty.rotation_euler = (1.571, 0.0, 0.0)
ob_empty.empty_display_type = 'IMAGE'
ob_empty.empty_display_size = 5.0
ob_empty.use_empty_image_alpha = True
ob_empty.color = (1.0, 1.0, 1.0, 0.8349)
ob_cube.location = (0.0, 0.0, 1.11)
ob_cube.scale = (0.381, 0.381, 0.381)
_m = ob_cube.modifiers.new('Mirror', 'MIRROR')
_m.use_clip = True
ob_head.location = (0.0, -0.2987, 1.946)
ob_head.scale = (0.4563, 0.4563, 0.4563)
_m = ob_head.modifiers.new('Mirror', 'MIRROR')
_m.use_clip = True

# ---- collection membership
col_collection.objects.link(ob_empty)
col_collection.objects.link(ob_cube)
col_collection.objects.link(ob_head)

# ---- scene / render settings (as saved in the file)
scene.frame_start = 1; scene.frame_end = 250; scene.frame_set(1)
scene.render.engine = 'BLENDER_EEVEE_NEXT'
scene.cycles.sampling_pattern = 'TABULATED_SOBOL'
scene.cycles.use_light_tree = False
scene.view_settings.view_transform = 'Filmic'
bpy.context.view_layer.update()

# ---- added for rendering (the .blend has no active camera and no usable light): camera, sun
cam_auto = bpy.data.cameras.new('AutoCamera')
cam_auto.lens = 50.0
cam_auto.sensor_width = 36.0
cam_auto.clip_end = 1000.0
ob_auto_camera = bpy.data.objects.new('AutoCamera', cam_auto)
scene.collection.objects.link(ob_auto_camera)
ob_auto_camera.location = (4.25248, -5.40171, 4.75454)
ob_auto_camera.rotation_euler = (1.09748, -7.21219e-08, 0.694738)
scene.camera = ob_auto_camera
light_auto_sun = bpy.data.lights.new('AutoSun', 'SUN')
light_auto_sun.energy = 3.0
light_auto_sun.angle = 0.0523599
ob_auto_sun = bpy.data.objects.new('AutoSun', light_auto_sun)
scene.collection.objects.link(ob_auto_sun)
ob_auto_sun.rotation_euler = (0.872665, 0.174533, 0.523599)
bpy.context.view_layer.update()
